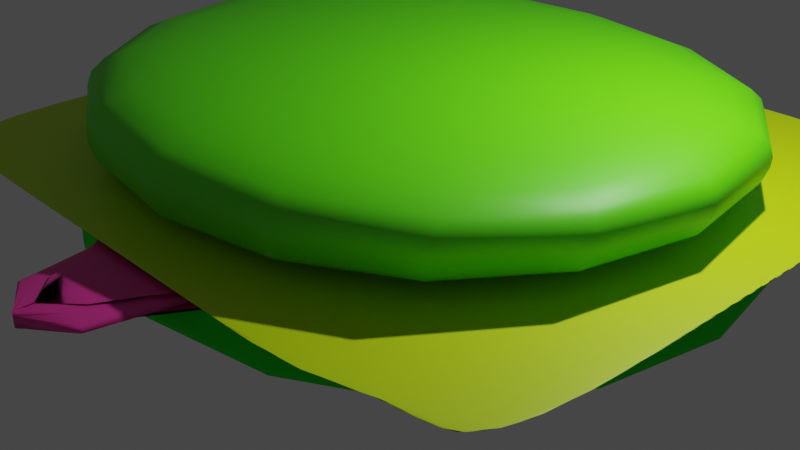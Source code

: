 # Source: hamburger.blend  (saved by Blender 3.5.10; exported with 4.5.12 LTS)
import bpy
from mathutils import Matrix  # noqa: F401  (used for matrix-valued properties, if any)

bpy.ops.wm.read_factory_settings(use_empty=True)
scene = bpy.context.scene
scene.name = 'Scene'

# ---- collections
col_collection = bpy.data.collections.new('Collection'); scene.collection.children.link(col_collection)

# ---- materials (node trees are filled in below, after node groups)
mat_bunmat = bpy.data.materials.new('bunmat')
mat_bunmat.alpha_threshold = 0.0
mat_bunmat.use_transparent_shadow = False
mat_bunmat.roughness = 0.5
mat_bunmat.line_color = (0.0, 0.0, 0.0, 1.0)
mat_meat = bpy.data.materials.new('meat')
mat_meat.use_transparent_shadow = False
mat_ches = bpy.data.materials.new('ches')
mat_ches.use_transparent_shadow = False
mat_material_003 = bpy.data.materials.new('Material.003')
mat_material_003.use_transparent_shadow = False

# ---- material node trees
mat_bunmat.use_nodes = True; mat_bunmat.node_tree.nodes.clear()
_N = mat_bunmat.node_tree.nodes; _L = mat_bunmat.node_tree.links
n0 = _N.new('ShaderNodeOutputMaterial'); n0.name = 'Material Output'; n0.location = (300, 300)
n1 = _N.new('ShaderNodeBsdfPrincipled'); n1.name = 'Principled BSDF'; n1.location = (10, 300)
n1.distribution = 'GGX'
n1.subsurface_method = 'RANDOM_WALK_SKIN'
n1.inputs[0].default_value = (0.0, 0.8, 0.001561, 1.0)
n1.inputs[2].default_value = 1.0
n1.inputs[3].default_value = 1.45
n1.inputs[27].default_value = (0.0, 0.0, 0.0, 1.0)
n1.inputs[28].default_value = 1.0
_L.new(n1.outputs[0], n0.inputs[0])
n0.is_active_output = True
mat_meat.use_nodes = True; mat_meat.node_tree.nodes.clear()
_N = mat_meat.node_tree.nodes; _L = mat_meat.node_tree.links
n0 = _N.new('ShaderNodeBsdfPrincipled'); n0.name = 'Principled BSDF'; n0.location = (10, 300)
n0.distribution = 'GGX'
n0.subsurface_method = 'RANDOM_WALK_SKIN'
n0.inputs[0].default_value = (0.8, 0.04414, 0.358, 1.0)
n0.inputs[3].default_value = 1.45
n0.inputs[27].default_value = (0.0, 0.0, 0.0, 1.0)
n0.inputs[28].default_value = 1.0
n1 = _N.new('ShaderNodeOutputMaterial'); n1.name = 'Material Output'; n1.location = (300, 300)
_L.new(n0.outputs[0], n1.inputs[0])
n1.is_active_output = True
mat_ches.use_nodes = True; mat_ches.node_tree.nodes.clear()
_N = mat_ches.node_tree.nodes; _L = mat_ches.node_tree.links
n0 = _N.new('ShaderNodeBsdfPrincipled'); n0.name = 'Principled BSDF'; n0.location = (10, 300)
n0.distribution = 'GGX'
n0.subsurface_method = 'RANDOM_WALK_SKIN'
n0.inputs[0].default_value = (0.5518, 0.8, 0.0, 1.0)
n0.inputs[3].default_value = 1.45
n0.inputs[27].default_value = (0.0, 0.0, 0.0, 1.0)
n0.inputs[28].default_value = 1.0
n1 = _N.new('ShaderNodeOutputMaterial'); n1.name = 'Material Output'; n1.location = (300, 300)
_L.new(n0.outputs[0], n1.inputs[0])
n1.is_active_output = True
mat_material_003.use_nodes = True; mat_material_003.node_tree.nodes.clear()
_N = mat_material_003.node_tree.nodes; _L = mat_material_003.node_tree.links
n0 = _N.new('ShaderNodeBsdfPrincipled'); n0.name = 'Principled BSDF'; n0.location = (10, 300)
n0.distribution = 'GGX'
n0.subsurface_method = 'RANDOM_WALK_SKIN'
n0.inputs[0].default_value = (0.1115, 0.8, 0.0, 1.0)
n0.inputs[3].default_value = 1.45
n0.inputs[27].default_value = (0.0, 0.0, 0.0, 1.0)
n0.inputs[28].default_value = 1.0
n1 = _N.new('ShaderNodeOutputMaterial'); n1.name = 'Material Output'; n1.location = (300, 300)
_L.new(n0.outputs[0], n1.inputs[0])
n1.is_active_output = True

# ---- world
world_world = bpy.data.worlds.new('World'); scene.world = world_world
world_world.use_nodes = True; world_world.node_tree.nodes.clear()
_N = world_world.node_tree.nodes; _L = world_world.node_tree.links
n0 = _N.new('ShaderNodeOutputWorld'); n0.name = 'World Output'; n0.location = (300, 300)
n1 = _N.new('ShaderNodeBackground'); n1.name = 'Background'; n1.location = (10, 300)
n1.inputs[0].default_value = (0.05088, 0.05088, 0.05088, 1.0)
_L.new(n1.outputs[0], n0.inputs[0])
n0.is_active_output = True
world_world.color = (0.05088, 0.05088, 0.05088)
world_world.use_sun_shadow = False
world_world.sun_shadow_jitter_overblur = 0.0

# ---- cameras
cam_camera = bpy.data.cameras.new('Camera')
cam_camera.clip_end = 100.0
cam_camera.ortho_scale = 7.314

# ---- lights
light_light = bpy.data.lights.new('Light', 'POINT')
light_light.transmission_factor = 0.0
light_light.energy = 1000.0
light_light.shadow_soft_size = 0.1
light_light.shadow_maximum_resolution = 0.006
light_light.use_absolute_resolution = True

# ---- meshes
me_cube = bpy.data.meshes.new('Cube')
me_cube.from_pydata([(1.0, 1.0, 0.4913), (1.0, 1.0, -0.1305), (1.0, -1.0, 0.4913), (1.0, -1.0, -0.1305), (-1.0, 1.0, 0.4913), (-1.0, 1.0, -0.1305), (-1.0, -1.0, 0.4913), (-1.0, -1.0, -0.1305), (1.0, 1.0, 0.4294), (-1.0, -1.0, 0.4294), (1.0, -1.0, 0.4294), (-1.0, 1.0, 0.4294), (1.0, 1.0, 0.08613), (1.0, -1.0, 0.08613), (-1.0, 1.0, 0.08613), (-1.0, -1.0, 0.08613)], [], [(0, 4, 6, 2), (10, 2, 6, 9), (9, 6, 4, 11), (5, 1, 3, 7), (8, 0, 2, 10), (11, 4, 0, 8), (14, 11, 8, 12), (12, 8, 10, 13), (15, 9, 11, 14), (13, 10, 9, 15), (3, 13, 15, 7), (7, 15, 14, 5), (1, 12, 13, 3), (5, 14, 12, 1)])
me_cube.polygons.foreach_set('use_smooth', [True] * 14)
_uv = me_cube.uv_layers.new(name='UVMap')
_uv.uv.foreach_set('vector', [0.625, 0.5, 0.875, 0.5, 0.875, 0.75, 0.625, 0.75, 0.6001, 0.75, 0.625, 0.75, 0.625, 1.0, 0.6001, 1.0, 0.6001, 0.0, 0.625, 0.0, 0.625, 0.25, 0.6001, 0.25, 0.125, 0.5, 0.375, 0.5, 0.375, 0.75, 0.125, 0.75, 0.6001, 0.5, 0.625, 0.5, 0.625, 0.75, 0.6001, 0.75, 0.6001, 0.25, 0.625, 0.25, 0.625, 0.5, 0.6001, 0.5, 0.4991, 0.25, 0.6001, 0.25, 0.6001, 0.5, 0.4991, 0.5, 0.4991, 0.5, 0.6001, 0.5, 0.6001, 0.75, 0.4991, 0.75, 0.4991, 0.0, 0.6001, 0.0, 0.6001, 0.25, 0.4991, 0.25, 0.4991, 0.75, 0.6001, 0.75, 0.6001, 1.0, 0.4991, 1.0, 0.375, 0.75, 0.4991, 0.75, 0.4991, 1.0, 0.375, 1.0, 0.375, 0.0, 0.4991, 0.0, 0.4991, 0.25, 0.375, 0.25, 0.375, 0.5, 0.4991, 0.5, 0.4991, 0.75, 0.375, 0.75, 0.375, 0.25, 0.4991, 0.25, 0.4991, 0.5, 0.375, 0.5])
me_cube.materials.append(mat_bunmat)
me_cube.use_mirror_vertex_groups = False
me_cube.update()
me_cube_001 = bpy.data.meshes.new('Cube.001')
me_cube_001.from_pydata([(1.0, 1.0, 0.4913), (1.0, 1.0, -0.1305), (1.0, -1.0, 0.4913), (1.0, -1.0, -0.1305), (-1.0, 1.0, 0.4913), (-1.0, 1.0, -0.1305), (-1.0, -1.0, 0.4913), (-1.0, -1.0, -0.1305), (1.0, 1.0, -0.3674), (0.7745, -1.0, 0.8679), (-0.7745, -1.0, 0.7351), (-1.0, 1.0, -0.5351), (1.0, 1.0, 0.9473), (-0.7745, -1.0, -0.3054), (-1.0, 1.0, 0.9473), (0.7745, -1.0, -0.3054)], [], [(0, 4, 6, 2), (10, 2, 6, 9), (9, 6, 4, 11), (5, 1, 3, 7), (8, 0, 2, 10), (11, 4, 0, 8), (14, 11, 8, 12), (12, 8, 10, 13), (15, 9, 11, 14), (13, 10, 9, 15), (3, 13, 15, 7), (7, 15, 14, 5), (1, 12, 13, 3), (5, 14, 12, 1)])
me_cube_001.polygons.foreach_set('use_smooth', [True] * 14)
_uv = me_cube_001.uv_layers.new(name='UVMap')
_uv.uv.foreach_set('vector', [0.625, 0.5, 0.875, 0.5, 0.875, 0.75, 0.625, 0.75, 0.6001, 0.75, 0.625, 0.75, 0.625, 1.0, 0.6001, 1.0, 0.6001, 0.0, 0.625, 0.0, 0.625, 0.25, 0.6001, 0.25, 0.125, 0.5, 0.375, 0.5, 0.375, 0.75, 0.125, 0.75, 0.6001, 0.5, 0.625, 0.5, 0.625, 0.75, 0.6001, 0.75, 0.6001, 0.25, 0.625, 0.25, 0.625, 0.5, 0.6001, 0.5, 0.4991, 0.25, 0.6001, 0.25, 0.6001, 0.5, 0.4991, 0.5, 0.4991, 0.5, 0.6001, 0.5, 0.6001, 0.75, 0.4991, 0.75, 0.4991, 0.0, 0.6001, 0.0, 0.6001, 0.25, 0.4991, 0.25, 0.4991, 0.75, 0.6001, 0.75, 0.6001, 1.0, 0.4991, 1.0, 0.375, 0.75, 0.4991, 0.75, 0.4991, 1.0, 0.375, 1.0, 0.375, 0.0, 0.4991, 0.0, 0.4991, 0.25, 0.375, 0.25, 0.375, 0.5, 0.4991, 0.5, 0.4991, 0.75, 0.375, 0.75, 0.375, 0.25, 0.4991, 0.25, 0.4991, 0.5, 0.375, 0.5])
me_cube_001.materials.append(mat_meat)
me_cube_001.use_mirror_vertex_groups = False
me_cube_001.update()
me_cube_002 = bpy.data.meshes.new('Cube.002')
me_cube_002.from_pydata([(0.9489, 0.8621, -0.3891), (0.9522, 0.8711, -0.8435), (0.8103, -0.8134, -0.651), (0.8357, -0.8628, -0.8734), (-0.8769, 0.8328, -1.511), (-0.8737, 0.8257, -1.55), (-0.7249, -0.7767, -2.047), (-0.8155, -0.8121, -1.782), (0.949, 0.8623, -0.45), (-0.7383, -0.7816, -2.012), (0.8125, -0.8178, -0.6693), (-0.8653, 0.8058, -1.652), (0.9506, 0.8667, -0.7264), (0.826, -0.8447, -0.7862), (-0.8717, 0.821, -1.575), (-0.7936, -0.803, -1.853), (0.0, -1.0, 0.4913), (1.0, 0.0, 0.4913), (-1.0, 0.0, 0.4913), (0.0, 1.0, 0.4913), (0.0, 0.0, 0.4913), (-0.09091, -1.0, 0.4913), (-0.1818, -1.0, 0.4913), (-0.2727, -1.0, 0.4913), (-0.3636, -1.0, 0.4913), (-0.4545, -1.0, 0.4913), (-0.5455, -1.0, 0.4913), (-0.6364, -1.0, 0.4913), (-0.7273, -1.0, 0.4913), (-0.8182, -1.0, 0.4633), (-0.9091, -0.981, -0.2836), (1.0, -0.09091, 0.4913), (1.0, -0.1818, 0.4913), (1.0, -0.2727, 0.4913), (1.0, -0.3636, 0.4913), (1.0, -0.4545, 0.4913), (1.0, -0.5455, 0.4913), (1.0, -0.6364, 0.4913), (1.0, -0.7273, 0.4913), (0.9979, -0.8182, 0.4571), (0.9477, -0.9034, 0.09831), (-1.0, 0.09091, 0.4913), (-1.0, 0.1818, 0.4913), (-1.0, 0.2727, 0.4913), (-1.0, 0.3636, 0.4913), (-1.0, 0.4545, 0.4913), (-1.0, 0.5455, 0.4913), (-1.0, 0.6364, 0.4913), (-1.0, 0.7273, 0.4913), (-1.0, 0.8182, 0.4291), (-0.9792, 0.9033, -0.2238), (0.09091, 1.0, 0.4913), (0.1818, 1.0, 0.4913), (0.2727, 1.0, 0.4913), (0.3636, 1.0, 0.4913), (0.4545, 1.0, 0.4913), (0.5455, 1.0, 0.4913), (0.6364, 1.0, 0.4913), (0.7273, 1.0, 0.4913), (0.8181, 0.9821, 0.4192), (0.882, 0.9081, -0.309), (0.8638, -0.9237, 0.1426), (0.8179, -0.922, 0.4787), (0.7273, -0.9608, 0.4913), (0.6364, -0.999, 0.4913), (0.5455, -1.0, 0.4913), (0.4545, -1.0, 0.4913), (0.3636, -1.0, 0.4913), (0.2727, -1.0, 0.4913), (0.1818, -1.0, 0.4913), (0.09091, -1.0, 0.4913), (0.9672, 0.8234, -0.09473), (0.9958, 0.8111, 0.1297), (1.0, 0.7273, 0.2411), (1.0, 0.6364, 0.4913), (1.0, 0.5455, 0.4913), (1.0, 0.4545, 0.4913), (1.0, 0.3636, 0.4913), (1.0, 0.2727, 0.4913), (1.0, 0.1818, 0.4913), (1.0, 0.09091, 0.4913), (-0.977, -0.8837, -0.3821), (-0.9878, -0.8182, 0.4152), (-0.9912, -0.7273, 0.4913), (-1.0, -0.6364, 0.4913), (-1.0, -0.5455, 0.4913), (-1.0, -0.4545, 0.4913), (-1.0, -0.3636, 0.4913), (-1.0, -0.2727, 0.4913), (-1.0, -0.1818, 0.4913), (-1.0, -0.09091, 0.4913), (-0.8925, 0.9492, -0.1432), (-0.8182, 0.9825, 0.4685), (-0.7273, 0.9996, 0.4913), (-0.6364, 1.0, 0.4913), (-0.5455, 1.0, 0.4913), (-0.4545, 1.0, 0.4913), (-0.3636, 1.0, 0.4913), (-0.2727, 1.0, 0.4913), (-0.1818, 1.0, 0.4913), (-0.09091, 1.0, 0.4913), (0.0, -0.09091, 0.4913), (0.0, -0.1818, 0.4913), (0.0, -0.2727, 0.4913), (0.0, -0.3636, 0.4913), (0.0, -0.4545, 0.4913), (0.0, -0.5455, 0.4913), (0.0, -0.6364, 0.4913), (0.0, -0.7273, 0.4913), (0.0, -0.8182, 0.4913), (0.0, -0.9091, 0.4913), (0.0, 0.9091, 0.4913), (0.0, 0.8182, 0.4913), (0.0, 0.7273, 0.4913), (0.0, 0.6364, 0.4913), (0.0, 0.5455, 0.4913), (0.0, 0.4545, 0.4913), (0.0, 0.3636, 0.4913), (0.0, 0.2727, 0.4913), (0.0, 0.1818, 0.4913), (0.0, 0.09091, 0.4913), (0.09091, 0.0, 0.4913), (0.1818, 0.0, 0.4913), (0.2727, 0.0, 0.4913), (0.3636, 0.0, 0.4913), (0.4545, 0.0, 0.4913), (0.5455, 0.0, 0.4913), (0.6364, 0.0, 0.4913), (0.7273, 0.0, 0.4913), (0.8182, 0.0, 0.4913), (0.9091, 0.0, 0.4913), (-0.9091, 0.0, 0.4913), (-0.8182, 0.0, 0.4913), (-0.7273, 0.0, 0.4913), (-0.6364, 0.0, 0.4913), (-0.5455, 0.0, 0.4913), (-0.4545, 0.0, 0.4913), (-0.3636, 0.0, 0.4913), (-0.2727, 0.0, 0.4913), (-0.1818, 0.0, 0.4913), (-0.09091, 0.0, 0.4913), (-0.09091, 0.9091, 0.4913), (-0.09091, 0.8182, 0.4913), (-0.09091, 0.7273, 0.4913), (-0.09091, 0.6364, 0.4913), (-0.09091, 0.5455, 0.4913), (-0.09091, 0.4545, 0.4913), (-0.09091, 0.3636, 0.4913), (-0.09091, 0.2727, 0.4913), (-0.09091, 0.1818, 0.4913), (-0.09091, 0.09091, 0.4913), (-0.1818, 0.9091, 0.4913), (-0.1818, 0.8182, 0.4913), (-0.1818, 0.7273, 0.4913), (-0.1818, 0.6364, 0.4913), (-0.1818, 0.5455, 0.4913), (-0.1818, 0.4545, 0.4913), (-0.1818, 0.3636, 0.4913), (-0.1818, 0.2727, 0.4913), (-0.1818, 0.1818, 0.4913), (-0.1818, 0.09091, 0.4913), (-0.2727, 0.9091, 0.4913), (-0.2727, 0.8182, 0.4913), (-0.2727, 0.7273, 0.4913), (-0.2727, 0.6364, 0.4913), (-0.2727, 0.5455, 0.4913), (-0.2727, 0.4545, 0.4913), (-0.2727, 0.3636, 0.4913), (-0.2727, 0.2727, 0.4913), (-0.2727, 0.1818, 0.4913), (-0.2727, 0.09091, 0.4913), (-0.3636, 0.9091, 0.4913), (-0.3636, 0.8182, 0.4913), (-0.3636, 0.7273, 0.4913), (-0.3636, 0.6364, 0.4913), (-0.3636, 0.5455, 0.4913), (-0.3636, 0.4545, 0.4913), (-0.3636, 0.3636, 0.4913), (-0.3636, 0.2727, 0.4913), (-0.3636, 0.1818, 0.4913), (-0.3636, 0.09091, 0.4913), (-0.4545, 0.9091, 0.4913), (-0.4545, 0.8182, 0.4913), (-0.4545, 0.7273, 0.4913), (-0.4545, 0.6364, 0.4913), (-0.4545, 0.5455, 0.4913), (-0.4545, 0.4545, 0.4913), (-0.4545, 0.3636, 0.4913), (-0.4545, 0.2727, 0.4913), (-0.4545, 0.1818, 0.4913), (-0.4545, 0.09091, 0.4913), (-0.5455, 0.9091, 0.4913), (-0.5455, 0.8182, 0.4913), (-0.5455, 0.7273, 0.4913), (-0.5455, 0.6364, 0.4913), (-0.5455, 0.5455, 0.4913), (-0.5455, 0.4545, 0.4913), (-0.5455, 0.3636, 0.4913), (-0.5455, 0.2727, 0.4913), (-0.5455, 0.1818, 0.4913), (-0.5455, 0.09091, 0.4913), (-0.6364, 0.9091, 0.4913), (-0.6364, 0.8182, 0.4913), (-0.6364, 0.7273, 0.4913), (-0.6364, 0.6364, 0.4913), (-0.6364, 0.5455, 0.4913), (-0.6364, 0.4545, 0.4913), (-0.6364, 0.3636, 0.4913), (-0.6364, 0.2727, 0.4913), (-0.6364, 0.1818, 0.4913), (-0.6364, 0.09091, 0.4913), (-0.7273, 0.9091, 0.4913), (-0.7273, 0.8182, 0.4913), (-0.7273, 0.7273, 0.4913), (-0.7273, 0.6364, 0.4913), (-0.7273, 0.5455, 0.4913), (-0.7273, 0.4545, 0.4913), (-0.7273, 0.3636, 0.4913), (-0.7273, 0.2727, 0.4913), (-0.7273, 0.1818, 0.4913), (-0.7273, 0.09091, 0.4913), (-0.8182, 0.9027, 0.4909), (-0.8182, 0.8182, 0.4913), (-0.8182, 0.7273, 0.4913), (-0.8182, 0.6364, 0.4913), (-0.8182, 0.5455, 0.4913), (-0.8182, 0.4545, 0.4913), (-0.8182, 0.3636, 0.4913), (-0.8182, 0.2727, 0.4913), (-0.8182, 0.1818, 0.4913), (-0.8182, 0.09091, 0.4913), (-0.9053, 0.8949, 0.174), (-0.9091, 0.8182, 0.4839), (-0.9091, 0.7273, 0.4913), (-0.9091, 0.6364, 0.4913), (-0.9091, 0.5455, 0.4913), (-0.9091, 0.4545, 0.4913), (-0.9091, 0.3636, 0.4913), (-0.9091, 0.2727, 0.4913), (-0.9091, 0.1818, 0.4913), (-0.9091, 0.09091, 0.4913), (0.8929, 0.8475, 0.003505), (0.9087, 0.8117, 0.2025), (0.9091, 0.7273, 0.2205), (0.9091, 0.6364, 0.4913), (0.9091, 0.5455, 0.4913), (0.9091, 0.4545, 0.4913), (0.9091, 0.3636, 0.4913), (0.9091, 0.2727, 0.4913), (0.9091, 0.1818, 0.4913), (0.9091, 0.09091, 0.4913), (0.8182, 0.8992, 0.2429), (0.8182, 0.8182, 0.2538), (0.8182, 0.7273, 0.4867), (0.8182, 0.6364, 0.4913), (0.8182, 0.5455, 0.4913), (0.8182, 0.4545, 0.4913), (0.8182, 0.3636, 0.4913), (0.8182, 0.2727, 0.4913), (0.8182, 0.1818, 0.4913), (0.8182, 0.09091, 0.4913), (0.7273, 0.9091, 0.4913), (0.7273, 0.8182, 0.4913), (0.7273, 0.7273, 0.4913), (0.7273, 0.6364, 0.4913), (0.7273, 0.5455, 0.4913), (0.7273, 0.4545, 0.4913), (0.7273, 0.3636, 0.4913), (0.7273, 0.2727, 0.4913), (0.7273, 0.1818, 0.4913), (0.7273, 0.09091, 0.4913), (0.6364, 0.9091, 0.4913), (0.6364, 0.8182, 0.4913), (0.6364, 0.7273, 0.4913), (0.6364, 0.6364, 0.4913), (0.6364, 0.5455, 0.4913), (0.6364, 0.4545, 0.4913), (0.6364, 0.3636, 0.4913), (0.6364, 0.2727, 0.4913), (0.6364, 0.1818, 0.4913), (0.6364, 0.09091, 0.4913), (0.5455, 0.9091, 0.4913), (0.5455, 0.8182, 0.4913), (0.5455, 0.7273, 0.4913), (0.5455, 0.6364, 0.4913), (0.5455, 0.5455, 0.4913), (0.5455, 0.4545, 0.4913), (0.5455, 0.3636, 0.4913), (0.5455, 0.2727, 0.4913), (0.5455, 0.1818, 0.4913), (0.5455, 0.09091, 0.4913), (0.4545, 0.9091, 0.4913), (0.4545, 0.8182, 0.4913), (0.4545, 0.7273, 0.4913), (0.4545, 0.6364, 0.4913), (0.4545, 0.5455, 0.4913), (0.4545, 0.4545, 0.4913), (0.4545, 0.3636, 0.4913), (0.4545, 0.2727, 0.4913), (0.4545, 0.1818, 0.4913), (0.4545, 0.09091, 0.4913), (0.3636, 0.9091, 0.4913), (0.3636, 0.8182, 0.4913), (0.3636, 0.7273, 0.4913), (0.3636, 0.6364, 0.4913), (0.3636, 0.5455, 0.4913), (0.3636, 0.4545, 0.4913), (0.3636, 0.3636, 0.4913), (0.3636, 0.2727, 0.4913), (0.3636, 0.1818, 0.4913), (0.3636, 0.09091, 0.4913), (0.2727, 0.9091, 0.4913), (0.2727, 0.8182, 0.4913), (0.2727, 0.7273, 0.4913), (0.2727, 0.6364, 0.4913), (0.2727, 0.5455, 0.4913), (0.2727, 0.4545, 0.4913), (0.2727, 0.3636, 0.4913), (0.2727, 0.2727, 0.4913), (0.2727, 0.1818, 0.4913), (0.2727, 0.09091, 0.4913), (0.1818, 0.9091, 0.4913), (0.1818, 0.8182, 0.4913), (0.1818, 0.7273, 0.4913), (0.1818, 0.6364, 0.4913), (0.1818, 0.5455, 0.4913), (0.1818, 0.4545, 0.4913), (0.1818, 0.3636, 0.4913), (0.1818, 0.2727, 0.4913), (0.1818, 0.1818, 0.4913), (0.1818, 0.09091, 0.4913), (0.09091, 0.9091, 0.4913), (0.09091, 0.8182, 0.4913), (0.09091, 0.7273, 0.4913), (0.09091, 0.6364, 0.4913), (0.09091, 0.5455, 0.4913), (0.09091, 0.4545, 0.4913), (0.09091, 0.3636, 0.4913), (0.09091, 0.2727, 0.4913), (0.09091, 0.1818, 0.4913), (0.09091, 0.09091, 0.4913), (0.9091, -0.09091, 0.4913), (0.9091, -0.1818, 0.4913), (0.9091, -0.2727, 0.4913), (0.9091, -0.3636, 0.4913), (0.9091, -0.4545, 0.4913), (0.9091, -0.5455, 0.4913), (0.9091, -0.6364, 0.4913), (0.9091, -0.7273, 0.4913), (0.9091, -0.8182, 0.4872), (0.8896, -0.8854, 0.3169), (0.8182, -0.09091, 0.4913), (0.8182, -0.1818, 0.4913), (0.8182, -0.2727, 0.4913), (0.8182, -0.3636, 0.4913), (0.8182, -0.4545, 0.4913), (0.8182, -0.5455, 0.4913), (0.8182, -0.6364, 0.4913), (0.8182, -0.7273, 0.4913), (0.8182, -0.8163, 0.4913), (0.8182, -0.8707, 0.4911), (0.7273, -0.09091, 0.4913), (0.7273, -0.1818, 0.4913), (0.7273, -0.2727, 0.4913), (0.7273, -0.3636, 0.4913), (0.7273, -0.4545, 0.4913), (0.7273, -0.5455, 0.4913), (0.7273, -0.6364, 0.4913), (0.7273, -0.7273, 0.4913), (0.7273, -0.8182, 0.4913), (0.7273, -0.8902, 0.4913), (0.6364, -0.09091, 0.4913), (0.6364, -0.1818, 0.4913), (0.6364, -0.2727, 0.4913), (0.6364, -0.3636, 0.4913), (0.6364, -0.4545, 0.4913), (0.6364, -0.5455, 0.4913), (0.6364, -0.6364, 0.4913), (0.6364, -0.7273, 0.4913), (0.6364, -0.8182, 0.4913), (0.6364, -0.9091, 0.4913), (0.5455, -0.09091, 0.4913), (0.5455, -0.1818, 0.4913), (0.5455, -0.2727, 0.4913), (0.5455, -0.3636, 0.4913), (0.5455, -0.4545, 0.4913), (0.5455, -0.5455, 0.4913), (0.5455, -0.6364, 0.4913), (0.5455, -0.7273, 0.4913), (0.5455, -0.8182, 0.4913), (0.5455, -0.9091, 0.4913), (0.4545, -0.09091, 0.4913), (0.4545, -0.1818, 0.4913), (0.4545, -0.2727, 0.4913), (0.4545, -0.3636, 0.4913), (0.4545, -0.4545, 0.4913), (0.4545, -0.5455, 0.4913), (0.4545, -0.6364, 0.4913), (0.4545, -0.7273, 0.4913), (0.4545, -0.8182, 0.4913), (0.4545, -0.9091, 0.4913), (0.3636, -0.09091, 0.4913), (0.3636, -0.1818, 0.4913), (0.3636, -0.2727, 0.4913), (0.3636, -0.3636, 0.4913), (0.3636, -0.4545, 0.4913), (0.3636, -0.5455, 0.4913), (0.3636, -0.6364, 0.4913), (0.3636, -0.7273, 0.4913), (0.3636, -0.8182, 0.4913), (0.3636, -0.9091, 0.4913), (0.2727, -0.09091, 0.4913), (0.2727, -0.1818, 0.4913), (0.2727, -0.2727, 0.4913), (0.2727, -0.3636, 0.4913), (0.2727, -0.4545, 0.4913), (0.2727, -0.5455, 0.4913), (0.2727, -0.6364, 0.4913), (0.2727, -0.7273, 0.4913), (0.2727, -0.8182, 0.4913), (0.2727, -0.9091, 0.4913), (0.1818, -0.09091, 0.4913), (0.1818, -0.1818, 0.4913), (0.1818, -0.2727, 0.4913), (0.1818, -0.3636, 0.4913), (0.1818, -0.4545, 0.4913), (0.1818, -0.5455, 0.4913), (0.1818, -0.6364, 0.4913), (0.1818, -0.7273, 0.4913), (0.1818, -0.8182, 0.4913), (0.1818, -0.9091, 0.4913), (0.09091, -0.09091, 0.4913), (0.09091, -0.1818, 0.4913), (0.09091, -0.2727, 0.4913), (0.09091, -0.3636, 0.4913), (0.09091, -0.4545, 0.4913), (0.09091, -0.5455, 0.4913), (0.09091, -0.6364, 0.4913), (0.09091, -0.7273, 0.4913), (0.09091, -0.8182, 0.4913), (0.09091, -0.9091, 0.4913), (-0.09091, -0.09091, 0.4913), (-0.09091, -0.1818, 0.4913), (-0.09091, -0.2727, 0.4913), (-0.09091, -0.3636, 0.4913), (-0.09091, -0.4545, 0.4913), (-0.09091, -0.5455, 0.4913), (-0.09091, -0.6364, 0.4913), (-0.09091, -0.7273, 0.4913), (-0.09091, -0.8182, 0.4913), (-0.09091, -0.9091, 0.4913), (-0.1818, -0.09091, 0.4913), (-0.1818, -0.1818, 0.4913), (-0.1818, -0.2727, 0.4913), (-0.1818, -0.3636, 0.4913), (-0.1818, -0.4545, 0.4913), (-0.1818, -0.5455, 0.4913), (-0.1818, -0.6364, 0.4913), (-0.1818, -0.7273, 0.4913), (-0.1818, -0.8182, 0.4913), (-0.1818, -0.9091, 0.4913), (-0.2727, -0.09091, 0.4913), (-0.2727, -0.1818, 0.4913), (-0.2727, -0.2727, 0.4913), (-0.2727, -0.3636, 0.4913), (-0.2727, -0.4545, 0.4913), (-0.2727, -0.5455, 0.4913), (-0.2727, -0.6364, 0.4913), (-0.2727, -0.7273, 0.4913), (-0.2727, -0.8182, 0.4913), (-0.2727, -0.9091, 0.4913), (-0.3636, -0.09091, 0.4913), (-0.3636, -0.1818, 0.4913), (-0.3636, -0.2727, 0.4913), (-0.3636, -0.3636, 0.4913), (-0.3636, -0.4545, 0.4913), (-0.3636, -0.5455, 0.4913), (-0.3636, -0.6364, 0.4913), (-0.3636, -0.7273, 0.4913), (-0.3636, -0.8182, 0.4913), (-0.3636, -0.9091, 0.4913), (-0.4545, -0.09091, 0.4913), (-0.4545, -0.1818, 0.4913), (-0.4545, -0.2727, 0.4913), (-0.4545, -0.3636, 0.4913), (-0.4545, -0.4545, 0.4913), (-0.4545, -0.5455, 0.4913), (-0.4545, -0.6364, 0.4913), (-0.4545, -0.7273, 0.4913), (-0.4545, -0.8182, 0.4913), (-0.4545, -0.9091, 0.4913), (-0.5455, -0.09091, 0.4913), (-0.5455, -0.1818, 0.4913), (-0.5455, -0.2727, 0.4913), (-0.5455, -0.3636, 0.4913), (-0.5455, -0.4545, 0.4913), (-0.5455, -0.5455, 0.4913), (-0.5455, -0.6364, 0.4913), (-0.5455, -0.7273, 0.4913), (-0.5455, -0.8182, 0.4913), (-0.5455, -0.9091, 0.4913), (-0.6364, -0.09091, 0.4913), (-0.6364, -0.1818, 0.4913), (-0.6364, -0.2727, 0.4913), (-0.6364, -0.3636, 0.4913), (-0.6364, -0.4545, 0.4913), (-0.6364, -0.5455, 0.4913), (-0.6364, -0.6364, 0.4913), (-0.6364, -0.7273, 0.4913), (-0.6364, -0.8182, 0.4913), (-0.6364, -0.9091, 0.4913), (-0.7273, -0.09091, 0.4913), (-0.7273, -0.1818, 0.4913), (-0.7273, -0.2727, 0.4913), (-0.7273, -0.3636, 0.4913), (-0.7273, -0.4545, 0.4913), (-0.7273, -0.5455, 0.4913), (-0.7273, -0.6364, 0.4913), (-0.7273, -0.7273, 0.4913), (-0.7273, -0.8182, 0.4913), (-0.7273, -0.9091, 0.4913), (-0.8182, -0.09091, 0.4913), (-0.8182, -0.1818, 0.4913), (-0.8182, -0.2727, 0.4913), (-0.8182, -0.3636, 0.4913), (-0.8182, -0.4545, 0.4913), (-0.8182, -0.5455, 0.4913), (-0.8182, -0.6364, 0.4913), (-0.8182, -0.7273, 0.4913), (-0.8182, -0.8182, 0.4913), (-0.8182, -0.9091, 0.4908), (-0.9091, -0.09091, 0.4913), (-0.9091, -0.1818, 0.4913), (-0.9091, -0.2727, 0.4913), (-0.9091, -0.3636, 0.4913), (-0.9091, -0.4545, 0.4913), (-0.9091, -0.5455, 0.4913), (-0.9091, -0.6364, 0.4913), (-0.9079, -0.7273, 0.4913), (-0.9075, -0.8182, 0.4822), (-0.9091, -0.9071, 0.1037)], [], [(540, 81, 6, 30), (10, 2, 61, 62, 63, 64, 65, 66, 67, 68, 69, 70, 16, 21, 22, 23, 24, 25, 26, 27, 28, 29, 30, 6, 9), (9, 6, 81, 82, 83, 84, 85, 86, 87, 88, 89, 90, 18, 41, 42, 43, 44, 45, 46, 47, 48, 49, 50, 4, 11), (5, 1, 3, 7), (8, 0, 71, 72, 73, 74, 75, 76, 77, 78, 79, 80, 17, 31, 32, 33, 34, 35, 36, 37, 38, 39, 40, 2, 10), (11, 4, 91, 92, 93, 94, 95, 96, 97, 98, 99, 100, 19, 51, 52, 53, 54, 55, 56, 57, 58, 59, 60, 0, 8), (14, 11, 8, 12), (12, 8, 10, 13), (15, 9, 11, 14), (13, 10, 9, 15), (3, 13, 15, 7), (7, 15, 14, 5), (1, 12, 13, 3), (5, 14, 12, 1), (440, 110, 16, 70), (340, 120, 20, 121), (240, 41, 18, 131), (120, 150, 140, 20), (150, 160, 139, 140), (160, 170, 138, 139), (170, 180, 137, 138), (180, 190, 136, 137), (190, 200, 135, 136), (200, 210, 134, 135), (210, 220, 133, 134), (220, 230, 132, 133), (230, 240, 131, 132), (19, 100, 141, 111), (111, 141, 142, 112), (112, 142, 143, 113), (113, 143, 144, 114), (114, 144, 145, 115), (115, 145, 146, 116), (116, 146, 147, 117), (117, 147, 148, 118), (118, 148, 149, 119), (119, 149, 150, 120), (100, 99, 151, 141), (141, 151, 152, 142), (142, 152, 153, 143), (143, 153, 154, 144), (144, 154, 155, 145), (145, 155, 156, 146), (146, 156, 157, 147), (147, 157, 158, 148), (148, 158, 159, 149), (149, 159, 160, 150), (99, 98, 161, 151), (151, 161, 162, 152), (152, 162, 163, 153), (153, 163, 164, 154), (154, 164, 165, 155), (155, 165, 166, 156), (156, 166, 167, 157), (157, 167, 168, 158), (158, 168, 169, 159), (159, 169, 170, 160), (98, 97, 171, 161), (161, 171, 172, 162), (162, 172, 173, 163), (163, 173, 174, 164), (164, 174, 175, 165), (165, 175, 176, 166), (166, 176, 177, 167), (167, 177, 178, 168), (168, 178, 179, 169), (169, 179, 180, 170), (97, 96, 181, 171), (171, 181, 182, 172), (172, 182, 183, 173), (173, 183, 184, 174), (174, 184, 185, 175), (175, 185, 186, 176), (176, 186, 187, 177), (177, 187, 188, 178), (178, 188, 189, 179), (179, 189, 190, 180), (96, 95, 191, 181), (181, 191, 192, 182), (182, 192, 193, 183), (183, 193, 194, 184), (184, 194, 195, 185), (185, 195, 196, 186), (186, 196, 197, 187), (187, 197, 198, 188), (188, 198, 199, 189), (189, 199, 200, 190), (95, 94, 201, 191), (191, 201, 202, 192), (192, 202, 203, 193), (193, 203, 204, 194), (194, 204, 205, 195), (195, 205, 206, 196), (196, 206, 207, 197), (197, 207, 208, 198), (198, 208, 209, 199), (199, 209, 210, 200), (94, 93, 211, 201), (201, 211, 212, 202), (202, 212, 213, 203), (203, 213, 214, 204), (204, 214, 215, 205), (205, 215, 216, 206), (206, 216, 217, 207), (207, 217, 218, 208), (208, 218, 219, 209), (209, 219, 220, 210), (93, 92, 221, 211), (211, 221, 222, 212), (212, 222, 223, 213), (213, 223, 224, 214), (214, 224, 225, 215), (215, 225, 226, 216), (216, 226, 227, 217), (217, 227, 228, 218), (218, 228, 229, 219), (219, 229, 230, 220), (92, 91, 231, 221), (221, 231, 232, 222), (222, 232, 233, 223), (223, 233, 234, 224), (224, 234, 235, 225), (225, 235, 236, 226), (226, 236, 237, 227), (227, 237, 238, 228), (228, 238, 239, 229), (229, 239, 240, 230), (91, 4, 50, 231), (231, 50, 49, 232), (232, 49, 48, 233), (233, 48, 47, 234), (234, 47, 46, 235), (235, 46, 45, 236), (236, 45, 44, 237), (237, 44, 43, 238), (238, 43, 42, 239), (239, 42, 41, 240), (80, 250, 130, 17), (250, 260, 129, 130), (260, 270, 128, 129), (270, 280, 127, 128), (280, 290, 126, 127), (290, 300, 125, 126), (300, 310, 124, 125), (310, 320, 123, 124), (320, 330, 122, 123), (330, 340, 121, 122), (0, 60, 241, 71), (71, 241, 242, 72), (72, 242, 243, 73), (73, 243, 244, 74), (74, 244, 245, 75), (75, 245, 246, 76), (76, 246, 247, 77), (77, 247, 248, 78), (78, 248, 249, 79), (79, 249, 250, 80), (60, 59, 251, 241), (241, 251, 252, 242), (242, 252, 253, 243), (243, 253, 254, 244), (244, 254, 255, 245), (245, 255, 256, 246), (246, 256, 257, 247), (247, 257, 258, 248), (248, 258, 259, 249), (249, 259, 260, 250), (59, 58, 261, 251), (251, 261, 262, 252), (252, 262, 263, 253), (253, 263, 264, 254), (254, 264, 265, 255), (255, 265, 266, 256), (256, 266, 267, 257), (257, 267, 268, 258), (258, 268, 269, 259), (259, 269, 270, 260), (58, 57, 271, 261), (261, 271, 272, 262), (262, 272, 273, 263), (263, 273, 274, 264), (264, 274, 275, 265), (265, 275, 276, 266), (266, 276, 277, 267), (267, 277, 278, 268), (268, 278, 279, 269), (269, 279, 280, 270), (57, 56, 281, 271), (271, 281, 282, 272), (272, 282, 283, 273), (273, 283, 284, 274), (274, 284, 285, 275), (275, 285, 286, 276), (276, 286, 287, 277), (277, 287, 288, 278), (278, 288, 289, 279), (279, 289, 290, 280), (56, 55, 291, 281), (281, 291, 292, 282), (282, 292, 293, 283), (283, 293, 294, 284), (284, 294, 295, 285), (285, 295, 296, 286), (286, 296, 297, 287), (287, 297, 298, 288), (288, 298, 299, 289), (289, 299, 300, 290), (55, 54, 301, 291), (291, 301, 302, 292), (292, 302, 303, 293), (293, 303, 304, 294), (294, 304, 305, 295), (295, 305, 306, 296), (296, 306, 307, 297), (297, 307, 308, 298), (298, 308, 309, 299), (299, 309, 310, 300), (54, 53, 311, 301), (301, 311, 312, 302), (302, 312, 313, 303), (303, 313, 314, 304), (304, 314, 315, 305), (305, 315, 316, 306), (306, 316, 317, 307), (307, 317, 318, 308), (308, 318, 319, 309), (309, 319, 320, 310), (53, 52, 321, 311), (311, 321, 322, 312), (312, 322, 323, 313), (313, 323, 324, 314), (314, 324, 325, 315), (315, 325, 326, 316), (316, 326, 327, 317), (317, 327, 328, 318), (318, 328, 329, 319), (319, 329, 330, 320), (52, 51, 331, 321), (321, 331, 332, 322), (322, 332, 333, 323), (323, 333, 334, 324), (324, 334, 335, 325), (325, 335, 336, 326), (326, 336, 337, 327), (327, 337, 338, 328), (328, 338, 339, 329), (329, 339, 340, 330), (51, 19, 111, 331), (331, 111, 112, 332), (332, 112, 113, 333), (333, 113, 114, 334), (334, 114, 115, 335), (335, 115, 116, 336), (336, 116, 117, 337), (337, 117, 118, 338), (338, 118, 119, 339), (339, 119, 120, 340), (40, 350, 61, 2), (350, 360, 62, 61), (360, 370, 63, 62), (370, 380, 64, 63), (380, 390, 65, 64), (390, 400, 66, 65), (400, 410, 67, 66), (410, 420, 68, 67), (420, 430, 69, 68), (430, 440, 70, 69), (17, 130, 341, 31), (31, 341, 342, 32), (32, 342, 343, 33), (33, 343, 344, 34), (34, 344, 345, 35), (35, 345, 346, 36), (36, 346, 347, 37), (37, 347, 348, 38), (38, 348, 349, 39), (39, 349, 350, 40), (130, 129, 351, 341), (341, 351, 352, 342), (342, 352, 353, 343), (343, 353, 354, 344), (344, 354, 355, 345), (345, 355, 356, 346), (346, 356, 357, 347), (347, 357, 358, 348), (348, 358, 359, 349), (349, 359, 360, 350), (129, 128, 361, 351), (351, 361, 362, 352), (352, 362, 363, 353), (353, 363, 364, 354), (354, 364, 365, 355), (355, 365, 366, 356), (356, 366, 367, 357), (357, 367, 368, 358), (358, 368, 369, 359), (359, 369, 370, 360), (128, 127, 371, 361), (361, 371, 372, 362), (362, 372, 373, 363), (363, 373, 374, 364), (364, 374, 375, 365), (365, 375, 376, 366), (366, 376, 377, 367), (367, 377, 378, 368), (368, 378, 379, 369), (369, 379, 380, 370), (127, 126, 381, 371), (371, 381, 382, 372), (372, 382, 383, 373), (373, 383, 384, 374), (374, 384, 385, 375), (375, 385, 386, 376), (376, 386, 387, 377), (377, 387, 388, 378), (378, 388, 389, 379), (379, 389, 390, 380), (126, 125, 391, 381), (381, 391, 392, 382), (382, 392, 393, 383), (383, 393, 394, 384), (384, 394, 395, 385), (385, 395, 396, 386), (386, 396, 397, 387), (387, 397, 398, 388), (388, 398, 399, 389), (389, 399, 400, 390), (125, 124, 401, 391), (391, 401, 402, 392), (392, 402, 403, 393), (393, 403, 404, 394), (394, 404, 405, 395), (395, 405, 406, 396), (396, 406, 407, 397), (397, 407, 408, 398), (398, 408, 409, 399), (399, 409, 410, 400), (124, 123, 411, 401), (401, 411, 412, 402), (402, 412, 413, 403), (403, 413, 414, 404), (404, 414, 415, 405), (405, 415, 416, 406), (406, 416, 417, 407), (407, 417, 418, 408), (408, 418, 419, 409), (409, 419, 420, 410), (123, 122, 421, 411), (411, 421, 422, 412), (412, 422, 423, 413), (413, 423, 424, 414), (414, 424, 425, 415), (415, 425, 426, 416), (416, 426, 427, 417), (417, 427, 428, 418), (418, 428, 429, 419), (419, 429, 430, 420), (122, 121, 431, 421), (421, 431, 432, 422), (422, 432, 433, 423), (423, 433, 434, 424), (424, 434, 435, 425), (425, 435, 436, 426), (426, 436, 437, 427), (427, 437, 438, 428), (428, 438, 439, 429), (429, 439, 440, 430), (121, 20, 101, 431), (431, 101, 102, 432), (432, 102, 103, 433), (433, 103, 104, 434), (434, 104, 105, 435), (435, 105, 106, 436), (436, 106, 107, 437), (437, 107, 108, 438), (438, 108, 109, 439), (439, 109, 110, 440), (110, 450, 21, 16), (450, 460, 22, 21), (460, 470, 23, 22), (470, 480, 24, 23), (480, 490, 25, 24), (490, 500, 26, 25), (500, 510, 27, 26), (510, 520, 28, 27), (520, 530, 29, 28), (530, 540, 30, 29), (20, 140, 441, 101), (101, 441, 442, 102), (102, 442, 443, 103), (103, 443, 444, 104), (104, 444, 445, 105), (105, 445, 446, 106), (106, 446, 447, 107), (107, 447, 448, 108), (108, 448, 449, 109), (109, 449, 450, 110), (140, 139, 451, 441), (441, 451, 452, 442), (442, 452, 453, 443), (443, 453, 454, 444), (444, 454, 455, 445), (445, 455, 456, 446), (446, 456, 457, 447), (447, 457, 458, 448), (448, 458, 459, 449), (449, 459, 460, 450), (139, 138, 461, 451), (451, 461, 462, 452), (452, 462, 463, 453), (453, 463, 464, 454), (454, 464, 465, 455), (455, 465, 466, 456), (456, 466, 467, 457), (457, 467, 468, 458), (458, 468, 469, 459), (459, 469, 470, 460), (138, 137, 471, 461), (461, 471, 472, 462), (462, 472, 473, 463), (463, 473, 474, 464), (464, 474, 475, 465), (465, 475, 476, 466), (466, 476, 477, 467), (467, 477, 478, 468), (468, 478, 479, 469), (469, 479, 480, 470), (137, 136, 481, 471), (471, 481, 482, 472), (472, 482, 483, 473), (473, 483, 484, 474), (474, 484, 485, 475), (475, 485, 486, 476), (476, 486, 487, 477), (477, 487, 488, 478), (478, 488, 489, 479), (479, 489, 490, 480), (136, 135, 491, 481), (481, 491, 492, 482), (482, 492, 493, 483), (483, 493, 494, 484), (484, 494, 495, 485), (485, 495, 496, 486), (486, 496, 497, 487), (487, 497, 498, 488), (488, 498, 499, 489), (489, 499, 500, 490), (135, 134, 501, 491), (491, 501, 502, 492), (492, 502, 503, 493), (493, 503, 504, 494), (494, 504, 505, 495), (495, 505, 506, 496), (496, 506, 507, 497), (497, 507, 508, 498), (498, 508, 509, 499), (499, 509, 510, 500), (134, 133, 511, 501), (501, 511, 512, 502), (502, 512, 513, 503), (503, 513, 514, 504), (504, 514, 515, 505), (505, 515, 516, 506), (506, 516, 517, 507), (507, 517, 518, 508), (508, 518, 519, 509), (509, 519, 520, 510), (133, 132, 521, 511), (511, 521, 522, 512), (512, 522, 523, 513), (513, 523, 524, 514), (514, 524, 525, 515), (515, 525, 526, 516), (516, 526, 527, 517), (517, 527, 528, 518), (518, 528, 529, 519), (519, 529, 530, 520), (132, 131, 531, 521), (521, 531, 532, 522), (522, 532, 533, 523), (523, 533, 534, 524), (524, 534, 535, 525), (525, 535, 536, 526), (526, 536, 537, 527), (527, 537, 538, 528), (528, 538, 539, 529), (529, 539, 540, 530), (131, 18, 90, 531), (531, 90, 89, 532), (532, 89, 88, 533), (533, 88, 87, 534), (534, 87, 86, 535), (535, 86, 85, 536), (536, 85, 84, 537), (537, 84, 83, 538), (538, 83, 82, 539), (539, 82, 81, 540)])
me_cube_002.polygons.foreach_set('use_smooth', [True] * 497)
_uv = me_cube_002.uv_layers.new(name='UVMap')
_uv.uv.foreach_set('vector', [0.8636, 0.7386, 0.875, 0.7386, 0.875, 0.75, 0.8636, 0.75, 0.6001, 0.75, 0.625, 0.75, 0.625, 0.7614, 0.625, 0.7727, 0.625, 0.7841, 0.625, 0.7955, 0.625, 0.8068, 0.625, 0.8182, 0.625, 0.8295, 0.625, 0.8409, 0.625, 0.8523, 0.625, 0.8636, 0.625, 0.875, 0.625, 0.8864, 0.625, 0.8977, 0.625, 0.9091, 0.625, 0.9205, 0.625, 0.9318, 0.625, 0.9432, 0.625, 0.9545, 0.625, 0.9659, 0.625, 0.9773, 0.625, 0.9886, 0.625, 1.0, 0.6001, 1.0, 0.6001, 0.0, 0.625, 0.0, 0.625, 0.01136, 0.625, 0.02273, 0.625, 0.03409, 0.625, 0.04545, 0.625, 0.05682, 0.625, 0.06818, 0.625, 0.07955, 0.625, 0.09091, 0.625, 0.1023, 0.625, 0.1136, 0.625, 0.125, 0.625, 0.1364, 0.625, 0.1477, 0.625, 0.1591, 0.625, 0.1705, 0.625, 0.1818, 0.625, 0.1932, 0.625, 0.2045, 0.625, 0.2159, 0.625, 0.2273, 0.625, 0.2386, 0.625, 0.25, 0.6001, 0.25, 0.125, 0.5, 0.375, 0.5, 0.375, 0.75, 0.125, 0.75, 0.6001, 0.5, 0.625, 0.5, 0.625, 0.5114, 0.625, 0.5227, 0.625, 0.5341, 0.625, 0.5455, 0.625, 0.5568, 0.625, 0.5682, 0.625, 0.5795, 0.625, 0.5909, 0.625, 0.6023, 0.625, 0.6136, 0.625, 0.625, 0.625, 0.6364, 0.625, 0.6477, 0.625, 0.6591, 0.625, 0.6705, 0.625, 0.6818, 0.625, 0.6932, 0.625, 0.7045, 0.625, 0.7159, 0.625, 0.7273, 0.625, 0.7386, 0.625, 0.75, 0.6001, 0.75, 0.6001, 0.25, 0.625, 0.25, 0.625, 0.2614, 0.625, 0.2727, 0.625, 0.2841, 0.625, 0.2955, 0.625, 0.3068, 0.625, 0.3182, 0.625, 0.3295, 0.625, 0.3409, 0.625, 0.3523, 0.625, 0.3636, 0.625, 0.375, 0.625, 0.3864, 0.625, 0.3977, 0.625, 0.4091, 0.625, 0.4205, 0.625, 0.4318, 0.625, 0.4432, 0.625, 0.4545, 0.625, 0.4659, 0.625, 0.4773, 0.625, 0.4886, 0.625, 0.5, 0.6001, 0.5, 0.4991, 0.25, 0.6001, 0.25, 0.6001, 0.5, 0.4991, 0.5, 0.4991, 0.5, 0.6001, 0.5, 0.6001, 0.75, 0.4991, 0.75, 0.4991, 0.0, 0.6001, 0.0, 0.6001, 0.25, 0.4991, 0.25, 0.4991, 0.75, 0.6001, 0.75, 0.6001, 1.0, 0.4991, 1.0, 0.375, 0.75, 0.4991, 0.75, 0.4991, 1.0, 0.375, 1.0, 0.375, 0.0, 0.4991, 0.0, 0.4991, 0.25, 0.375, 0.25, 0.375, 0.5, 0.4991, 0.5, 0.4991, 0.75, 0.375, 0.75, 0.375, 0.25, 0.4991, 0.25, 0.4991, 0.5, 0.375, 0.5, 0.7386, 0.7386, 0.75, 0.7386, 0.75, 0.75, 0.7386, 0.75, 0.7386, 0.6136, 0.75, 0.6136, 0.75, 0.625, 0.7386, 0.625, 0.8636, 0.6136, 0.875, 0.6136, 0.875, 0.625, 0.8636, 0.625, 0.75, 0.6136, 0.7614, 0.6136, 0.7614, 0.625, 0.75, 0.625, 0.7614, 0.6136, 0.7727, 0.6136, 0.7727, 0.625, 0.7614, 0.625, 0.7727, 0.6136, 0.7841, 0.6136, 0.7841, 0.625, 0.7727, 0.625, 0.7841, 0.6136, 0.7955, 0.6136, 0.7955, 0.625, 0.7841, 0.625, 0.7955, 0.6136, 0.8068, 0.6136, 0.8068, 0.625, 0.7955, 0.625, 0.8068, 0.6136, 0.8182, 0.6136, 0.8182, 0.625, 0.8068, 0.625, 0.8182, 0.6136, 0.8295, 0.6136, 0.8295, 0.625, 0.8182, 0.625, 0.8295, 0.6136, 0.8409, 0.6136, 0.8409, 0.625, 0.8295, 0.625, 0.8409, 0.6136, 0.8523, 0.6136, 0.8523, 0.625, 0.8409, 0.625, 0.8523, 0.6136, 0.8636, 0.6136, 0.8636, 0.625, 0.8523, 0.625, 0.75, 0.5, 0.7614, 0.5, 0.7614, 0.5114, 0.75, 0.5114, 0.75, 0.5114, 0.7614, 0.5114, 0.7614, 0.5227, 0.75, 0.5227, 0.75, 0.5227, 0.7614, 0.5227, 0.7614, 0.5341, 0.75, 0.5341, 0.75, 0.5341, 0.7614, 0.5341, 0.7614, 0.5455, 0.75, 0.5455, 0.75, 0.5455, 0.7614, 0.5455, 0.7614, 0.5568, 0.75, 0.5568, 0.75, 0.5568, 0.7614, 0.5568, 0.7614, 0.5682, 0.75, 0.5682, 0.75, 0.5682, 0.7614, 0.5682, 0.7614, 0.5795, 0.75, 0.5795, 0.75, 0.5795, 0.7614, 0.5795, 0.7614, 0.5909, 0.75, 0.5909, 0.75, 0.5909, 0.7614, 0.5909, 0.7614, 0.6023, 0.75, 0.6023, 0.75, 0.6023, 0.7614, 0.6023, 0.7614, 0.6136, 0.75, 0.6136, 0.7614, 0.5, 0.7727, 0.5, 0.7727, 0.5114, 0.7614, 0.5114, 0.7614, 0.5114, 0.7727, 0.5114, 0.7727, 0.5227, 0.7614, 0.5227, 0.7614, 0.5227, 0.7727, 0.5227, 0.7727, 0.5341, 0.7614, 0.5341, 0.7614, 0.5341, 0.7727, 0.5341, 0.7727, 0.5455, 0.7614, 0.5455, 0.7614, 0.5455, 0.7727, 0.5455, 0.7727, 0.5568, 0.7614, 0.5568, 0.7614, 0.5568, 0.7727, 0.5568, 0.7727, 0.5682, 0.7614, 0.5682, 0.7614, 0.5682, 0.7727, 0.5682, 0.7727, 0.5795, 0.7614, 0.5795, 0.7614, 0.5795, 0.7727, 0.5795, 0.7727, 0.5909, 0.7614, 0.5909, 0.7614, 0.5909, 0.7727, 0.5909, 0.7727, 0.6023, 0.7614, 0.6023, 0.7614, 0.6023, 0.7727, 0.6023, 0.7727, 0.6136, 0.7614, 0.6136, 0.7727, 0.5, 0.7841, 0.5, 0.7841, 0.5114, 0.7727, 0.5114, 0.7727, 0.5114, 0.7841, 0.5114, 0.7841, 0.5227, 0.7727, 0.5227, 0.7727, 0.5227, 0.7841, 0.5227, 0.7841, 0.5341, 0.7727, 0.5341, 0.7727, 0.5341, 0.7841, 0.5341, 0.7841, 0.5455, 0.7727, 0.5455, 0.7727, 0.5455, 0.7841, 0.5455, 0.7841, 0.5568, 0.7727, 0.5568, 0.7727, 0.5568, 0.7841, 0.5568, 0.7841, 0.5682, 0.7727, 0.5682, 0.7727, 0.5682, 0.7841, 0.5682, 0.7841, 0.5795, 0.7727, 0.5795, 0.7727, 0.5795, 0.7841, 0.5795, 0.7841, 0.5909, 0.7727, 0.5909, 0.7727, 0.5909, 0.7841, 0.5909, 0.7841, 0.6023, 0.7727, 0.6023, 0.7727, 0.6023, 0.7841, 0.6023, 0.7841, 0.6136, 0.7727, 0.6136, 0.7841, 0.5, 0.7955, 0.5, 0.7955, 0.5114, 0.7841, 0.5114, 0.7841, 0.5114, 0.7955, 0.5114, 0.7955, 0.5227, 0.7841, 0.5227, 0.7841, 0.5227, 0.7955, 0.5227, 0.7955, 0.5341, 0.7841, 0.5341, 0.7841, 0.5341, 0.7955, 0.5341, 0.7955, 0.5455, 0.7841, 0.5455, 0.7841, 0.5455, 0.7955, 0.5455, 0.7955, 0.5568, 0.7841, 0.5568, 0.7841, 0.5568, 0.7955, 0.5568, 0.7955, 0.5682, 0.7841, 0.5682, 0.7841, 0.5682, 0.7955, 0.5682, 0.7955, 0.5795, 0.7841, 0.5795, 0.7841, 0.5795, 0.7955, 0.5795, 0.7955, 0.5909, 0.7841, 0.5909, 0.7841, 0.5909, 0.7955, 0.5909, 0.7955, 0.6023, 0.7841, 0.6023, 0.7841, 0.6023, 0.7955, 0.6023, 0.7955, 0.6136, 0.7841, 0.6136, 0.7955, 0.5, 0.8068, 0.5, 0.8068, 0.5114, 0.7955, 0.5114, 0.7955, 0.5114, 0.8068, 0.5114, 0.8068, 0.5227, 0.7955, 0.5227, 0.7955, 0.5227, 0.8068, 0.5227, 0.8068, 0.5341, 0.7955, 0.5341, 0.7955, 0.5341, 0.8068, 0.5341, 0.8068, 0.5455, 0.7955, 0.5455, 0.7955, 0.5455, 0.8068, 0.5455, 0.8068, 0.5568, 0.7955, 0.5568, 0.7955, 0.5568, 0.8068, 0.5568, 0.8068, 0.5682, 0.7955, 0.5682, 0.7955, 0.5682, 0.8068, 0.5682, 0.8068, 0.5795, 0.7955, 0.5795, 0.7955, 0.5795, 0.8068, 0.5795, 0.8068, 0.5909, 0.7955, 0.5909, 0.7955, 0.5909, 0.8068, 0.5909, 0.8068, 0.6023, 0.7955, 0.6023, 0.7955, 0.6023, 0.8068, 0.6023, 0.8068, 0.6136, 0.7955, 0.6136, 0.8068, 0.5, 0.8182, 0.5, 0.8182, 0.5114, 0.8068, 0.5114, 0.8068, 0.5114, 0.8182, 0.5114, 0.8182, 0.5227, 0.8068, 0.5227, 0.8068, 0.5227, 0.8182, 0.5227, 0.8182, 0.5341, 0.8068, 0.5341, 0.8068, 0.5341, 0.8182, 0.5341, 0.8182, 0.5455, 0.8068, 0.5455, 0.8068, 0.5455, 0.8182, 0.5455, 0.8182, 0.5568, 0.8068, 0.5568, 0.8068, 0.5568, 0.8182, 0.5568, 0.8182, 0.5682, 0.8068, 0.5682, 0.8068, 0.5682, 0.8182, 0.5682, 0.8182, 0.5795, 0.8068, 0.5795, 0.8068, 0.5795, 0.8182, 0.5795, 0.8182, 0.5909, 0.8068, 0.5909, 0.8068, 0.5909, 0.8182, 0.5909, 0.8182, 0.6023, 0.8068, 0.6023, 0.8068, 0.6023, 0.8182, 0.6023, 0.8182, 0.6136, 0.8068, 0.6136, 0.8182, 0.5, 0.8295, 0.5, 0.8295, 0.5114, 0.8182, 0.5114, 0.8182, 0.5114, 0.8295, 0.5114, 0.8295, 0.5227, 0.8182, 0.5227, 0.8182, 0.5227, 0.8295, 0.5227, 0.8295, 0.5341, 0.8182, 0.5341, 0.8182, 0.5341, 0.8295, 0.5341, 0.8295, 0.5455, 0.8182, 0.5455, 0.8182, 0.5455, 0.8295, 0.5455, 0.8295, 0.5568, 0.8182, 0.5568, 0.8182, 0.5568, 0.8295, 0.5568, 0.8295, 0.5682, 0.8182, 0.5682, 0.8182, 0.5682, 0.8295, 0.5682, 0.8295, 0.5795, 0.8182, 0.5795, 0.8182, 0.5795, 0.8295, 0.5795, 0.8295, 0.5909, 0.8182, 0.5909, 0.8182, 0.5909, 0.8295, 0.5909, 0.8295, 0.6023, 0.8182, 0.6023, 0.8182, 0.6023, 0.8295, 0.6023, 0.8295, 0.6136, 0.8182, 0.6136, 0.8295, 0.5, 0.8409, 0.5, 0.8409, 0.5114, 0.8295, 0.5114, 0.8295, 0.5114, 0.8409, 0.5114, 0.8409, 0.5227, 0.8295, 0.5227, 0.8295, 0.5227, 0.8409, 0.5227, 0.8409, 0.5341, 0.8295, 0.5341, 0.8295, 0.5341, 0.8409, 0.5341, 0.8409, 0.5455, 0.8295, 0.5455, 0.8295, 0.5455, 0.8409, 0.5455, 0.8409, 0.5568, 0.8295, 0.5568, 0.8295, 0.5568, 0.8409, 0.5568, 0.8409, 0.5682, 0.8295, 0.5682, 0.8295, 0.5682, 0.8409, 0.5682, 0.8409, 0.5795, 0.8295, 0.5795, 0.8295, 0.5795, 0.8409, 0.5795, 0.8409, 0.5909, 0.8295, 0.5909, 0.8295, 0.5909, 0.8409, 0.5909, 0.8409, 0.6023, 0.8295, 0.6023, 0.8295, 0.6023, 0.8409, 0.6023, 0.8409, 0.6136, 0.8295, 0.6136, 0.8409, 0.5, 0.8523, 0.5, 0.8523, 0.5114, 0.8409, 0.5114, 0.8409, 0.5114, 0.8523, 0.5114, 0.8523, 0.5227, 0.8409, 0.5227, 0.8409, 0.5227, 0.8523, 0.5227, 0.8523, 0.5341, 0.8409, 0.5341, 0.8409, 0.5341, 0.8523, 0.5341, 0.8523, 0.5455, 0.8409, 0.5455, 0.8409, 0.5455, 0.8523, 0.5455, 0.8523, 0.5568, 0.8409, 0.5568, 0.8409, 0.5568, 0.8523, 0.5568, 0.8523, 0.5682, 0.8409, 0.5682, 0.8409, 0.5682, 0.8523, 0.5682, 0.8523, 0.5795, 0.8409, 0.5795, 0.8409, 0.5795, 0.8523, 0.5795, 0.8523, 0.5909, 0.8409, 0.5909, 0.8409, 0.5909, 0.8523, 0.5909, 0.8523, 0.6023, 0.8409, 0.6023, 0.8409, 0.6023, 0.8523, 0.6023, 0.8523, 0.6136, 0.8409, 0.6136, 0.8523, 0.5, 0.8636, 0.5, 0.8636, 0.5114, 0.8523, 0.5114, 0.8523, 0.5114, 0.8636, 0.5114, 0.8636, 0.5227, 0.8523, 0.5227, 0.8523, 0.5227, 0.8636, 0.5227, 0.8636, 0.5341, 0.8523, 0.5341, 0.8523, 0.5341, 0.8636, 0.5341, 0.8636, 0.5455, 0.8523, 0.5455, 0.8523, 0.5455, 0.8636, 0.5455, 0.8636, 0.5568, 0.8523, 0.5568, 0.8523, 0.5568, 0.8636, 0.5568, 0.8636, 0.5682, 0.8523, 0.5682, 0.8523, 0.5682, 0.8636, 0.5682, 0.8636, 0.5795, 0.8523, 0.5795, 0.8523, 0.5795, 0.8636, 0.5795, 0.8636, 0.5909, 0.8523, 0.5909, 0.8523, 0.5909, 0.8636, 0.5909, 0.8636, 0.6023, 0.8523, 0.6023, 0.8523, 0.6023, 0.8636, 0.6023, 0.8636, 0.6136, 0.8523, 0.6136, 0.8636, 0.5, 0.875, 0.5, 0.875, 0.5114, 0.8636, 0.5114, 0.8636, 0.5114, 0.875, 0.5114, 0.875, 0.5227, 0.8636, 0.5227, 0.8636, 0.5227, 0.875, 0.5227, 0.875, 0.5341, 0.8636, 0.5341, 0.8636, 0.5341, 0.875, 0.5341, 0.875, 0.5455, 0.8636, 0.5455, 0.8636, 0.5455, 0.875, 0.5455, 0.875, 0.5568, 0.8636, 0.5568, 0.8636, 0.5568, 0.875, 0.5568, 0.875, 0.5682, 0.8636, 0.5682, 0.8636, 0.5682, 0.875, 0.5682, 0.875, 0.5795, 0.8636, 0.5795, 0.8636, 0.5795, 0.875, 0.5795, 0.875, 0.5909, 0.8636, 0.5909, 0.8636, 0.5909, 0.875, 0.5909, 0.875, 0.6023, 0.8636, 0.6023, 0.8636, 0.6023, 0.875, 0.6023, 0.875, 0.6136, 0.8636, 0.6136, 0.625, 0.6136, 0.6364, 0.6136, 0.6364, 0.625, 0.625, 0.625, 0.6364, 0.6136, 0.6477, 0.6136, 0.6477, 0.625, 0.6364, 0.625, 0.6477, 0.6136, 0.6591, 0.6136, 0.6591, 0.625, 0.6477, 0.625, 0.6591, 0.6136, 0.6705, 0.6136, 0.6705, 0.625, 0.6591, 0.625, 0.6705, 0.6136, 0.6818, 0.6136, 0.6818, 0.625, 0.6705, 0.625, 0.6818, 0.6136, 0.6932, 0.6136, 0.6932, 0.625, 0.6818, 0.625, 0.6932, 0.6136, 0.7045, 0.6136, 0.7045, 0.625, 0.6932, 0.625, 0.7045, 0.6136, 0.7159, 0.6136, 0.7159, 0.625, 0.7045, 0.625, 0.7159, 0.6136, 0.7273, 0.6136, 0.7273, 0.625, 0.7159, 0.625, 0.7273, 0.6136, 0.7386, 0.6136, 0.7386, 0.625, 0.7273, 0.625, 0.625, 0.5, 0.6364, 0.5, 0.6364, 0.5114, 0.625, 0.5114, 0.625, 0.5114, 0.6364, 0.5114, 0.6364, 0.5227, 0.625, 0.5227, 0.625, 0.5227, 0.6364, 0.5227, 0.6364, 0.5341, 0.625, 0.5341, 0.625, 0.5341, 0.6364, 0.5341, 0.6364, 0.5455, 0.625, 0.5455, 0.625, 0.5455, 0.6364, 0.5455, 0.6364, 0.5568, 0.625, 0.5568, 0.625, 0.5568, 0.6364, 0.5568, 0.6364, 0.5682, 0.625, 0.5682, 0.625, 0.5682, 0.6364, 0.5682, 0.6364, 0.5795, 0.625, 0.5795, 0.625, 0.5795, 0.6364, 0.5795, 0.6364, 0.5909, 0.625, 0.5909, 0.625, 0.5909, 0.6364, 0.5909, 0.6364, 0.6023, 0.625, 0.6023, 0.625, 0.6023, 0.6364, 0.6023, 0.6364, 0.6136, 0.625, 0.6136, 0.6364, 0.5, 0.6477, 0.5, 0.6477, 0.5114, 0.6364, 0.5114, 0.6364, 0.5114, 0.6477, 0.5114, 0.6477, 0.5227, 0.6364, 0.5227, 0.6364, 0.5227, 0.6477, 0.5227, 0.6477, 0.5341, 0.6364, 0.5341, 0.6364, 0.5341, 0.6477, 0.5341, 0.6477, 0.5455, 0.6364, 0.5455, 0.6364, 0.5455, 0.6477, 0.5455, 0.6477, 0.5568, 0.6364, 0.5568, 0.6364, 0.5568, 0.6477, 0.5568, 0.6477, 0.5682, 0.6364, 0.5682, 0.6364, 0.5682, 0.6477, 0.5682, 0.6477, 0.5795, 0.6364, 0.5795, 0.6364, 0.5795, 0.6477, 0.5795, 0.6477, 0.5909, 0.6364, 0.5909, 0.6364, 0.5909, 0.6477, 0.5909, 0.6477, 0.6023, 0.6364, 0.6023, 0.6364, 0.6023, 0.6477, 0.6023, 0.6477, 0.6136, 0.6364, 0.6136, 0.6477, 0.5, 0.6591, 0.5, 0.6591, 0.5114, 0.6477, 0.5114, 0.6477, 0.5114, 0.6591, 0.5114, 0.6591, 0.5227, 0.6477, 0.5227, 0.6477, 0.5227, 0.6591, 0.5227, 0.6591, 0.5341, 0.6477, 0.5341, 0.6477, 0.5341, 0.6591, 0.5341, 0.6591, 0.5455, 0.6477, 0.5455, 0.6477, 0.5455, 0.6591, 0.5455, 0.6591, 0.5568, 0.6477, 0.5568, 0.6477, 0.5568, 0.6591, 0.5568, 0.6591, 0.5682, 0.6477, 0.5682, 0.6477, 0.5682, 0.6591, 0.5682, 0.6591, 0.5795, 0.6477, 0.5795, 0.6477, 0.5795, 0.6591, 0.5795, 0.6591, 0.5909, 0.6477, 0.5909, 0.6477, 0.5909, 0.6591, 0.5909, 0.6591, 0.6023, 0.6477, 0.6023, 0.6477, 0.6023, 0.6591, 0.6023, 0.6591, 0.6136, 0.6477, 0.6136, 0.6591, 0.5, 0.6705, 0.5, 0.6705, 0.5114, 0.6591, 0.5114, 0.6591, 0.5114, 0.6705, 0.5114, 0.6705, 0.5227, 0.6591, 0.5227, 0.6591, 0.5227, 0.6705, 0.5227, 0.6705, 0.5341, 0.6591, 0.5341, 0.6591, 0.5341, 0.6705, 0.5341, 0.6705, 0.5455, 0.6591, 0.5455, 0.6591, 0.5455, 0.6705, 0.5455, 0.6705, 0.5568, 0.6591, 0.5568, 0.6591, 0.5568, 0.6705, 0.5568, 0.6705, 0.5682, 0.6591, 0.5682, 0.6591, 0.5682, 0.6705, 0.5682, 0.6705, 0.5795, 0.6591, 0.5795, 0.6591, 0.5795, 0.6705, 0.5795, 0.6705, 0.5909, 0.6591, 0.5909, 0.6591, 0.5909, 0.6705, 0.5909, 0.6705, 0.6023, 0.6591, 0.6023, 0.6591, 0.6023, 0.6705, 0.6023, 0.6705, 0.6136, 0.6591, 0.6136, 0.6705, 0.5, 0.6818, 0.5, 0.6818, 0.5114, 0.6705, 0.5114, 0.6705, 0.5114, 0.6818, 0.5114, 0.6818, 0.5227, 0.6705, 0.5227, 0.6705, 0.5227, 0.6818, 0.5227, 0.6818, 0.5341, 0.6705, 0.5341, 0.6705, 0.5341, 0.6818, 0.5341, 0.6818, 0.5455, 0.6705, 0.5455, 0.6705, 0.5455, 0.6818, 0.5455, 0.6818, 0.5568, 0.6705, 0.5568, 0.6705, 0.5568, 0.6818, 0.5568, 0.6818, 0.5682, 0.6705, 0.5682, 0.6705, 0.5682, 0.6818, 0.5682, 0.6818, 0.5795, 0.6705, 0.5795, 0.6705, 0.5795, 0.6818, 0.5795, 0.6818, 0.5909, 0.6705, 0.5909, 0.6705, 0.5909, 0.6818, 0.5909, 0.6818, 0.6023, 0.6705, 0.6023, 0.6705, 0.6023, 0.6818, 0.6023, 0.6818, 0.6136, 0.6705, 0.6136, 0.6818, 0.5, 0.6932, 0.5, 0.6932, 0.5114, 0.6818, 0.5114, 0.6818, 0.5114, 0.6932, 0.5114, 0.6932, 0.5227, 0.6818, 0.5227, 0.6818, 0.5227, 0.6932, 0.5227, 0.6932, 0.5341, 0.6818, 0.5341, 0.6818, 0.5341, 0.6932, 0.5341, 0.6932, 0.5455, 0.6818, 0.5455, 0.6818, 0.5455, 0.6932, 0.5455, 0.6932, 0.5568, 0.6818, 0.5568, 0.6818, 0.5568, 0.6932, 0.5568, 0.6932, 0.5682, 0.6818, 0.5682, 0.6818, 0.5682, 0.6932, 0.5682, 0.6932, 0.5795, 0.6818, 0.5795, 0.6818, 0.5795, 0.6932, 0.5795, 0.6932, 0.5909, 0.6818, 0.5909, 0.6818, 0.5909, 0.6932, 0.5909, 0.6932, 0.6023, 0.6818, 0.6023, 0.6818, 0.6023, 0.6932, 0.6023, 0.6932, 0.6136, 0.6818, 0.6136, 0.6932, 0.5, 0.7045, 0.5, 0.7045, 0.5114, 0.6932, 0.5114, 0.6932, 0.5114, 0.7045, 0.5114, 0.7045, 0.5227, 0.6932, 0.5227, 0.6932, 0.5227, 0.7045, 0.5227, 0.7045, 0.5341, 0.6932, 0.5341, 0.6932, 0.5341, 0.7045, 0.5341, 0.7045, 0.5455, 0.6932, 0.5455, 0.6932, 0.5455, 0.7045, 0.5455, 0.7045, 0.5568, 0.6932, 0.5568, 0.6932, 0.5568, 0.7045, 0.5568, 0.7045, 0.5682, 0.6932, 0.5682, 0.6932, 0.5682, 0.7045, 0.5682, 0.7045, 0.5795, 0.6932, 0.5795, 0.6932, 0.5795, 0.7045, 0.5795, 0.7045, 0.5909, 0.6932, 0.5909, 0.6932, 0.5909, 0.7045, 0.5909, 0.7045, 0.6023, 0.6932, 0.6023, 0.6932, 0.6023, 0.7045, 0.6023, 0.7045, 0.6136, 0.6932, 0.6136, 0.7045, 0.5, 0.7159, 0.5, 0.7159, 0.5114, 0.7045, 0.5114, 0.7045, 0.5114, 0.7159, 0.5114, 0.7159, 0.5227, 0.7045, 0.5227, 0.7045, 0.5227, 0.7159, 0.5227, 0.7159, 0.5341, 0.7045, 0.5341, 0.7045, 0.5341, 0.7159, 0.5341, 0.7159, 0.5455, 0.7045, 0.5455, 0.7045, 0.5455, 0.7159, 0.5455, 0.7159, 0.5568, 0.7045, 0.5568, 0.7045, 0.5568, 0.7159, 0.5568, 0.7159, 0.5682, 0.7045, 0.5682, 0.7045, 0.5682, 0.7159, 0.5682, 0.7159, 0.5795, 0.7045, 0.5795, 0.7045, 0.5795, 0.7159, 0.5795, 0.7159, 0.5909, 0.7045, 0.5909, 0.7045, 0.5909, 0.7159, 0.5909, 0.7159, 0.6023, 0.7045, 0.6023, 0.7045, 0.6023, 0.7159, 0.6023, 0.7159, 0.6136, 0.7045, 0.6136, 0.7159, 0.5, 0.7273, 0.5, 0.7273, 0.5114, 0.7159, 0.5114, 0.7159, 0.5114, 0.7273, 0.5114, 0.7273, 0.5227, 0.7159, 0.5227, 0.7159, 0.5227, 0.7273, 0.5227, 0.7273, 0.5341, 0.7159, 0.5341, 0.7159, 0.5341, 0.7273, 0.5341, 0.7273, 0.5455, 0.7159, 0.5455, 0.7159, 0.5455, 0.7273, 0.5455, 0.7273, 0.5568, 0.7159, 0.5568, 0.7159, 0.5568, 0.7273, 0.5568, 0.7273, 0.5682, 0.7159, 0.5682, 0.7159, 0.5682, 0.7273, 0.5682, 0.7273, 0.5795, 0.7159, 0.5795, 0.7159, 0.5795, 0.7273, 0.5795, 0.7273, 0.5909, 0.7159, 0.5909, 0.7159, 0.5909, 0.7273, 0.5909, 0.7273, 0.6023, 0.7159, 0.6023, 0.7159, 0.6023, 0.7273, 0.6023, 0.7273, 0.6136, 0.7159, 0.6136, 0.7273, 0.5, 0.7386, 0.5, 0.7386, 0.5114, 0.7273, 0.5114, 0.7273, 0.5114, 0.7386, 0.5114, 0.7386, 0.5227, 0.7273, 0.5227, 0.7273, 0.5227, 0.7386, 0.5227, 0.7386, 0.5341, 0.7273, 0.5341, 0.7273, 0.5341, 0.7386, 0.5341, 0.7386, 0.5455, 0.7273, 0.5455, 0.7273, 0.5455, 0.7386, 0.5455, 0.7386, 0.5568, 0.7273, 0.5568, 0.7273, 0.5568, 0.7386, 0.5568, 0.7386, 0.5682, 0.7273, 0.5682, 0.7273, 0.5682, 0.7386, 0.5682, 0.7386, 0.5795, 0.7273, 0.5795, 0.7273, 0.5795, 0.7386, 0.5795, 0.7386, 0.5909, 0.7273, 0.5909, 0.7273, 0.5909, 0.7386, 0.5909, 0.7386, 0.6023, 0.7273, 0.6023, 0.7273, 0.6023, 0.7386, 0.6023, 0.7386, 0.6136, 0.7273, 0.6136, 0.7386, 0.5, 0.75, 0.5, 0.75, 0.5114, 0.7386, 0.5114, 0.7386, 0.5114, 0.75, 0.5114, 0.75, 0.5227, 0.7386, 0.5227, 0.7386, 0.5227, 0.75, 0.5227, 0.75, 0.5341, 0.7386, 0.5341, 0.7386, 0.5341, 0.75, 0.5341, 0.75, 0.5455, 0.7386, 0.5455, 0.7386, 0.5455, 0.75, 0.5455, 0.75, 0.5568, 0.7386, 0.5568, 0.7386, 0.5568, 0.75, 0.5568, 0.75, 0.5682, 0.7386, 0.5682, 0.7386, 0.5682, 0.75, 0.5682, 0.75, 0.5795, 0.7386, 0.5795, 0.7386, 0.5795, 0.75, 0.5795, 0.75, 0.5909, 0.7386, 0.5909, 0.7386, 0.5909, 0.75, 0.5909, 0.75, 0.6023, 0.7386, 0.6023, 0.7386, 0.6023, 0.75, 0.6023, 0.75, 0.6136, 0.7386, 0.6136, 0.625, 0.7386, 0.6364, 0.7386, 0.6364, 0.75, 0.625, 0.75, 0.6364, 0.7386, 0.6477, 0.7386, 0.6477, 0.75, 0.6364, 0.75, 0.6477, 0.7386, 0.6591, 0.7386, 0.6591, 0.75, 0.6477, 0.75, 0.6591, 0.7386, 0.6705, 0.7386, 0.6705, 0.75, 0.6591, 0.75, 0.6705, 0.7386, 0.6818, 0.7386, 0.6818, 0.75, 0.6705, 0.75, 0.6818, 0.7386, 0.6932, 0.7386, 0.6932, 0.75, 0.6818, 0.75, 0.6932, 0.7386, 0.7045, 0.7386, 0.7045, 0.75, 0.6932, 0.75, 0.7045, 0.7386, 0.7159, 0.7386, 0.7159, 0.75, 0.7045, 0.75, 0.7159, 0.7386, 0.7273, 0.7386, 0.7273, 0.75, 0.7159, 0.75, 0.7273, 0.7386, 0.7386, 0.7386, 0.7386, 0.75, 0.7273, 0.75, 0.625, 0.625, 0.6364, 0.625, 0.6364, 0.6364, 0.625, 0.6364, 0.625, 0.6364, 0.6364, 0.6364, 0.6364, 0.6477, 0.625, 0.6477, 0.625, 0.6477, 0.6364, 0.6477, 0.6364, 0.6591, 0.625, 0.6591, 0.625, 0.6591, 0.6364, 0.6591, 0.6364, 0.6705, 0.625, 0.6705, 0.625, 0.6705, 0.6364, 0.6705, 0.6364, 0.6818, 0.625, 0.6818, 0.625, 0.6818, 0.6364, 0.6818, 0.6364, 0.6932, 0.625, 0.6932, 0.625, 0.6932, 0.6364, 0.6932, 0.6364, 0.7045, 0.625, 0.7045, 0.625, 0.7045, 0.6364, 0.7045, 0.6364, 0.7159, 0.625, 0.7159, 0.625, 0.7159, 0.6364, 0.7159, 0.6364, 0.7273, 0.625, 0.7273, 0.625, 0.7273, 0.6364, 0.7273, 0.6364, 0.7386, 0.625, 0.7386, 0.6364, 0.625, 0.6477, 0.625, 0.6477, 0.6364, 0.6364, 0.6364, 0.6364, 0.6364, 0.6477, 0.6364, 0.6477, 0.6477, 0.6364, 0.6477, 0.6364, 0.6477, 0.6477, 0.6477, 0.6477, 0.6591, 0.6364, 0.6591, 0.6364, 0.6591, 0.6477, 0.6591, 0.6477, 0.6705, 0.6364, 0.6705, 0.6364, 0.6705, 0.6477, 0.6705, 0.6477, 0.6818, 0.6364, 0.6818, 0.6364, 0.6818, 0.6477, 0.6818, 0.6477, 0.6932, 0.6364, 0.6932, 0.6364, 0.6932, 0.6477, 0.6932, 0.6477, 0.7045, 0.6364, 0.7045, 0.6364, 0.7045, 0.6477, 0.7045, 0.6477, 0.7159, 0.6364, 0.7159, 0.6364, 0.7159, 0.6477, 0.7159, 0.6477, 0.7273, 0.6364, 0.7273, 0.6364, 0.7273, 0.6477, 0.7273, 0.6477, 0.7386, 0.6364, 0.7386, 0.6477, 0.625, 0.6591, 0.625, 0.6591, 0.6364, 0.6477, 0.6364, 0.6477, 0.6364, 0.6591, 0.6364, 0.6591, 0.6477, 0.6477, 0.6477, 0.6477, 0.6477, 0.6591, 0.6477, 0.6591, 0.6591, 0.6477, 0.6591, 0.6477, 0.6591, 0.6591, 0.6591, 0.6591, 0.6705, 0.6477, 0.6705, 0.6477, 0.6705, 0.6591, 0.6705, 0.6591, 0.6818, 0.6477, 0.6818, 0.6477, 0.6818, 0.6591, 0.6818, 0.6591, 0.6932, 0.6477, 0.6932, 0.6477, 0.6932, 0.6591, 0.6932, 0.6591, 0.7045, 0.6477, 0.7045, 0.6477, 0.7045, 0.6591, 0.7045, 0.6591, 0.7159, 0.6477, 0.7159, 0.6477, 0.7159, 0.6591, 0.7159, 0.6591, 0.7273, 0.6477, 0.7273, 0.6477, 0.7273, 0.6591, 0.7273, 0.6591, 0.7386, 0.6477, 0.7386, 0.6591, 0.625, 0.6705, 0.625, 0.6705, 0.6364, 0.6591, 0.6364, 0.6591, 0.6364, 0.6705, 0.6364, 0.6705, 0.6477, 0.6591, 0.6477, 0.6591, 0.6477, 0.6705, 0.6477, 0.6705, 0.6591, 0.6591, 0.6591, 0.6591, 0.6591, 0.6705, 0.6591, 0.6705, 0.6705, 0.6591, 0.6705, 0.6591, 0.6705, 0.6705, 0.6705, 0.6705, 0.6818, 0.6591, 0.6818, 0.6591, 0.6818, 0.6705, 0.6818, 0.6705, 0.6932, 0.6591, 0.6932, 0.6591, 0.6932, 0.6705, 0.6932, 0.6705, 0.7045, 0.6591, 0.7045, 0.6591, 0.7045, 0.6705, 0.7045, 0.6705, 0.7159, 0.6591, 0.7159, 0.6591, 0.7159, 0.6705, 0.7159, 0.6705, 0.7273, 0.6591, 0.7273, 0.6591, 0.7273, 0.6705, 0.7273, 0.6705, 0.7386, 0.6591, 0.7386, 0.6705, 0.625, 0.6818, 0.625, 0.6818, 0.6364, 0.6705, 0.6364, 0.6705, 0.6364, 0.6818, 0.6364, 0.6818, 0.6477, 0.6705, 0.6477, 0.6705, 0.6477, 0.6818, 0.6477, 0.6818, 0.6591, 0.6705, 0.6591, 0.6705, 0.6591, 0.6818, 0.6591, 0.6818, 0.6705, 0.6705, 0.6705, 0.6705, 0.6705, 0.6818, 0.6705, 0.6818, 0.6818, 0.6705, 0.6818, 0.6705, 0.6818, 0.6818, 0.6818, 0.6818, 0.6932, 0.6705, 0.6932, 0.6705, 0.6932, 0.6818, 0.6932, 0.6818, 0.7045, 0.6705, 0.7045, 0.6705, 0.7045, 0.6818, 0.7045, 0.6818, 0.7159, 0.6705, 0.7159, 0.6705, 0.7159, 0.6818, 0.7159, 0.6818, 0.7273, 0.6705, 0.7273, 0.6705, 0.7273, 0.6818, 0.7273, 0.6818, 0.7386, 0.6705, 0.7386, 0.6818, 0.625, 0.6932, 0.625, 0.6932, 0.6364, 0.6818, 0.6364, 0.6818, 0.6364, 0.6932, 0.6364, 0.6932, 0.6477, 0.6818, 0.6477, 0.6818, 0.6477, 0.6932, 0.6477, 0.6932, 0.6591, 0.6818, 0.6591, 0.6818, 0.6591, 0.6932, 0.6591, 0.6932, 0.6705, 0.6818, 0.6705, 0.6818, 0.6705, 0.6932, 0.6705, 0.6932, 0.6818, 0.6818, 0.6818, 0.6818, 0.6818, 0.6932, 0.6818, 0.6932, 0.6932, 0.6818, 0.6932, 0.6818, 0.6932, 0.6932, 0.6932, 0.6932, 0.7045, 0.6818, 0.7045, 0.6818, 0.7045, 0.6932, 0.7045, 0.6932, 0.7159, 0.6818, 0.7159, 0.6818, 0.7159, 0.6932, 0.7159, 0.6932, 0.7273, 0.6818, 0.7273, 0.6818, 0.7273, 0.6932, 0.7273, 0.6932, 0.7386, 0.6818, 0.7386, 0.6932, 0.625, 0.7045, 0.625, 0.7045, 0.6364, 0.6932, 0.6364, 0.6932, 0.6364, 0.7045, 0.6364, 0.7045, 0.6477, 0.6932, 0.6477, 0.6932, 0.6477, 0.7045, 0.6477, 0.7045, 0.6591, 0.6932, 0.6591, 0.6932, 0.6591, 0.7045, 0.6591, 0.7045, 0.6705, 0.6932, 0.6705, 0.6932, 0.6705, 0.7045, 0.6705, 0.7045, 0.6818, 0.6932, 0.6818, 0.6932, 0.6818, 0.7045, 0.6818, 0.7045, 0.6932, 0.6932, 0.6932, 0.6932, 0.6932, 0.7045, 0.6932, 0.7045, 0.7045, 0.6932, 0.7045, 0.6932, 0.7045, 0.7045, 0.7045, 0.7045, 0.7159, 0.6932, 0.7159, 0.6932, 0.7159, 0.7045, 0.7159, 0.7045, 0.7273, 0.6932, 0.7273, 0.6932, 0.7273, 0.7045, 0.7273, 0.7045, 0.7386, 0.6932, 0.7386, 0.7045, 0.625, 0.7159, 0.625, 0.7159, 0.6364, 0.7045, 0.6364, 0.7045, 0.6364, 0.7159, 0.6364, 0.7159, 0.6477, 0.7045, 0.6477, 0.7045, 0.6477, 0.7159, 0.6477, 0.7159, 0.6591, 0.7045, 0.6591, 0.7045, 0.6591, 0.7159, 0.6591, 0.7159, 0.6705, 0.7045, 0.6705, 0.7045, 0.6705, 0.7159, 0.6705, 0.7159, 0.6818, 0.7045, 0.6818, 0.7045, 0.6818, 0.7159, 0.6818, 0.7159, 0.6932, 0.7045, 0.6932, 0.7045, 0.6932, 0.7159, 0.6932, 0.7159, 0.7045, 0.7045, 0.7045, 0.7045, 0.7045, 0.7159, 0.7045, 0.7159, 0.7159, 0.7045, 0.7159, 0.7045, 0.7159, 0.7159, 0.7159, 0.7159, 0.7273, 0.7045, 0.7273, 0.7045, 0.7273, 0.7159, 0.7273, 0.7159, 0.7386, 0.7045, 0.7386, 0.7159, 0.625, 0.7273, 0.625, 0.7273, 0.6364, 0.7159, 0.6364, 0.7159, 0.6364, 0.7273, 0.6364, 0.7273, 0.6477, 0.7159, 0.6477, 0.7159, 0.6477, 0.7273, 0.6477, 0.7273, 0.6591, 0.7159, 0.6591, 0.7159, 0.6591, 0.7273, 0.6591, 0.7273, 0.6705, 0.7159, 0.6705, 0.7159, 0.6705, 0.7273, 0.6705, 0.7273, 0.6818, 0.7159, 0.6818, 0.7159, 0.6818, 0.7273, 0.6818, 0.7273, 0.6932, 0.7159, 0.6932, 0.7159, 0.6932, 0.7273, 0.6932, 0.7273, 0.7045, 0.7159, 0.7045, 0.7159, 0.7045, 0.7273, 0.7045, 0.7273, 0.7159, 0.7159, 0.7159, 0.7159, 0.7159, 0.7273, 0.7159, 0.7273, 0.7273, 0.7159, 0.7273, 0.7159, 0.7273, 0.7273, 0.7273, 0.7273, 0.7386, 0.7159, 0.7386, 0.7273, 0.625, 0.7386, 0.625, 0.7386, 0.6364, 0.7273, 0.6364, 0.7273, 0.6364, 0.7386, 0.6364, 0.7386, 0.6477, 0.7273, 0.6477, 0.7273, 0.6477, 0.7386, 0.6477, 0.7386, 0.6591, 0.7273, 0.6591, 0.7273, 0.6591, 0.7386, 0.6591, 0.7386, 0.6705, 0.7273, 0.6705, 0.7273, 0.6705, 0.7386, 0.6705, 0.7386, 0.6818, 0.7273, 0.6818, 0.7273, 0.6818, 0.7386, 0.6818, 0.7386, 0.6932, 0.7273, 0.6932, 0.7273, 0.6932, 0.7386, 0.6932, 0.7386, 0.7045, 0.7273, 0.7045, 0.7273, 0.7045, 0.7386, 0.7045, 0.7386, 0.7159, 0.7273, 0.7159, 0.7273, 0.7159, 0.7386, 0.7159, 0.7386, 0.7273, 0.7273, 0.7273, 0.7273, 0.7273, 0.7386, 0.7273, 0.7386, 0.7386, 0.7273, 0.7386, 0.7386, 0.625, 0.75, 0.625, 0.75, 0.6364, 0.7386, 0.6364, 0.7386, 0.6364, 0.75, 0.6364, 0.75, 0.6477, 0.7386, 0.6477, 0.7386, 0.6477, 0.75, 0.6477, 0.75, 0.6591, 0.7386, 0.6591, 0.7386, 0.6591, 0.75, 0.6591, 0.75, 0.6705, 0.7386, 0.6705, 0.7386, 0.6705, 0.75, 0.6705, 0.75, 0.6818, 0.7386, 0.6818, 0.7386, 0.6818, 0.75, 0.6818, 0.75, 0.6932, 0.7386, 0.6932, 0.7386, 0.6932, 0.75, 0.6932, 0.75, 0.7045, 0.7386, 0.7045, 0.7386, 0.7045, 0.75, 0.7045, 0.75, 0.7159, 0.7386, 0.7159, 0.7386, 0.7159, 0.75, 0.7159, 0.75, 0.7273, 0.7386, 0.7273, 0.7386, 0.7273, 0.75, 0.7273, 0.75, 0.7386, 0.7386, 0.7386, 0.75, 0.7386, 0.7614, 0.7386, 0.7614, 0.75, 0.75, 0.75, 0.7614, 0.7386, 0.7727, 0.7386, 0.7727, 0.75, 0.7614, 0.75, 0.7727, 0.7386, 0.7841, 0.7386, 0.7841, 0.75, 0.7727, 0.75, 0.7841, 0.7386, 0.7955, 0.7386, 0.7955, 0.75, 0.7841, 0.75, 0.7955, 0.7386, 0.8068, 0.7386, 0.8068, 0.75, 0.7955, 0.75, 0.8068, 0.7386, 0.8182, 0.7386, 0.8182, 0.75, 0.8068, 0.75, 0.8182, 0.7386, 0.8295, 0.7386, 0.8295, 0.75, 0.8182, 0.75, 0.8295, 0.7386, 0.8409, 0.7386, 0.8409, 0.75, 0.8295, 0.75, 0.8409, 0.7386, 0.8523, 0.7386, 0.8523, 0.75, 0.8409, 0.75, 0.8523, 0.7386, 0.8636, 0.7386, 0.8636, 0.75, 0.8523, 0.75, 0.75, 0.625, 0.7614, 0.625, 0.7614, 0.6364, 0.75, 0.6364, 0.75, 0.6364, 0.7614, 0.6364, 0.7614, 0.6477, 0.75, 0.6477, 0.75, 0.6477, 0.7614, 0.6477, 0.7614, 0.6591, 0.75, 0.6591, 0.75, 0.6591, 0.7614, 0.6591, 0.7614, 0.6705, 0.75, 0.6705, 0.75, 0.6705, 0.7614, 0.6705, 0.7614, 0.6818, 0.75, 0.6818, 0.75, 0.6818, 0.7614, 0.6818, 0.7614, 0.6932, 0.75, 0.6932, 0.75, 0.6932, 0.7614, 0.6932, 0.7614, 0.7045, 0.75, 0.7045, 0.75, 0.7045, 0.7614, 0.7045, 0.7614, 0.7159, 0.75, 0.7159, 0.75, 0.7159, 0.7614, 0.7159, 0.7614, 0.7273, 0.75, 0.7273, 0.75, 0.7273, 0.7614, 0.7273, 0.7614, 0.7386, 0.75, 0.7386, 0.7614, 0.625, 0.7727, 0.625, 0.7727, 0.6364, 0.7614, 0.6364, 0.7614, 0.6364, 0.7727, 0.6364, 0.7727, 0.6477, 0.7614, 0.6477, 0.7614, 0.6477, 0.7727, 0.6477, 0.7727, 0.6591, 0.7614, 0.6591, 0.7614, 0.6591, 0.7727, 0.6591, 0.7727, 0.6705, 0.7614, 0.6705, 0.7614, 0.6705, 0.7727, 0.6705, 0.7727, 0.6818, 0.7614, 0.6818, 0.7614, 0.6818, 0.7727, 0.6818, 0.7727, 0.6932, 0.7614, 0.6932, 0.7614, 0.6932, 0.7727, 0.6932, 0.7727, 0.7045, 0.7614, 0.7045, 0.7614, 0.7045, 0.7727, 0.7045, 0.7727, 0.7159, 0.7614, 0.7159, 0.7614, 0.7159, 0.7727, 0.7159, 0.7727, 0.7273, 0.7614, 0.7273, 0.7614, 0.7273, 0.7727, 0.7273, 0.7727, 0.7386, 0.7614, 0.7386, 0.7727, 0.625, 0.7841, 0.625, 0.7841, 0.6364, 0.7727, 0.6364, 0.7727, 0.6364, 0.7841, 0.6364, 0.7841, 0.6477, 0.7727, 0.6477, 0.7727, 0.6477, 0.7841, 0.6477, 0.7841, 0.6591, 0.7727, 0.6591, 0.7727, 0.6591, 0.7841, 0.6591, 0.7841, 0.6705, 0.7727, 0.6705, 0.7727, 0.6705, 0.7841, 0.6705, 0.7841, 0.6818, 0.7727, 0.6818, 0.7727, 0.6818, 0.7841, 0.6818, 0.7841, 0.6932, 0.7727, 0.6932, 0.7727, 0.6932, 0.7841, 0.6932, 0.7841, 0.7045, 0.7727, 0.7045, 0.7727, 0.7045, 0.7841, 0.7045, 0.7841, 0.7159, 0.7727, 0.7159, 0.7727, 0.7159, 0.7841, 0.7159, 0.7841, 0.7273, 0.7727, 0.7273, 0.7727, 0.7273, 0.7841, 0.7273, 0.7841, 0.7386, 0.7727, 0.7386, 0.7841, 0.625, 0.7955, 0.625, 0.7955, 0.6364, 0.7841, 0.6364, 0.7841, 0.6364, 0.7955, 0.6364, 0.7955, 0.6477, 0.7841, 0.6477, 0.7841, 0.6477, 0.7955, 0.6477, 0.7955, 0.6591, 0.7841, 0.6591, 0.7841, 0.6591, 0.7955, 0.6591, 0.7955, 0.6705, 0.7841, 0.6705, 0.7841, 0.6705, 0.7955, 0.6705, 0.7955, 0.6818, 0.7841, 0.6818, 0.7841, 0.6818, 0.7955, 0.6818, 0.7955, 0.6932, 0.7841, 0.6932, 0.7841, 0.6932, 0.7955, 0.6932, 0.7955, 0.7045, 0.7841, 0.7045, 0.7841, 0.7045, 0.7955, 0.7045, 0.7955, 0.7159, 0.7841, 0.7159, 0.7841, 0.7159, 0.7955, 0.7159, 0.7955, 0.7273, 0.7841, 0.7273, 0.7841, 0.7273, 0.7955, 0.7273, 0.7955, 0.7386, 0.7841, 0.7386, 0.7955, 0.625, 0.8068, 0.625, 0.8068, 0.6364, 0.7955, 0.6364, 0.7955, 0.6364, 0.8068, 0.6364, 0.8068, 0.6477, 0.7955, 0.6477, 0.7955, 0.6477, 0.8068, 0.6477, 0.8068, 0.6591, 0.7955, 0.6591, 0.7955, 0.6591, 0.8068, 0.6591, 0.8068, 0.6705, 0.7955, 0.6705, 0.7955, 0.6705, 0.8068, 0.6705, 0.8068, 0.6818, 0.7955, 0.6818, 0.7955, 0.6818, 0.8068, 0.6818, 0.8068, 0.6932, 0.7955, 0.6932, 0.7955, 0.6932, 0.8068, 0.6932, 0.8068, 0.7045, 0.7955, 0.7045, 0.7955, 0.7045, 0.8068, 0.7045, 0.8068, 0.7159, 0.7955, 0.7159, 0.7955, 0.7159, 0.8068, 0.7159, 0.8068, 0.7273, 0.7955, 0.7273, 0.7955, 0.7273, 0.8068, 0.7273, 0.8068, 0.7386, 0.7955, 0.7386, 0.8068, 0.625, 0.8182, 0.625, 0.8182, 0.6364, 0.8068, 0.6364, 0.8068, 0.6364, 0.8182, 0.6364, 0.8182, 0.6477, 0.8068, 0.6477, 0.8068, 0.6477, 0.8182, 0.6477, 0.8182, 0.6591, 0.8068, 0.6591, 0.8068, 0.6591, 0.8182, 0.6591, 0.8182, 0.6705, 0.8068, 0.6705, 0.8068, 0.6705, 0.8182, 0.6705, 0.8182, 0.6818, 0.8068, 0.6818, 0.8068, 0.6818, 0.8182, 0.6818, 0.8182, 0.6932, 0.8068, 0.6932, 0.8068, 0.6932, 0.8182, 0.6932, 0.8182, 0.7045, 0.8068, 0.7045, 0.8068, 0.7045, 0.8182, 0.7045, 0.8182, 0.7159, 0.8068, 0.7159, 0.8068, 0.7159, 0.8182, 0.7159, 0.8182, 0.7273, 0.8068, 0.7273, 0.8068, 0.7273, 0.8182, 0.7273, 0.8182, 0.7386, 0.8068, 0.7386, 0.8182, 0.625, 0.8295, 0.625, 0.8295, 0.6364, 0.8182, 0.6364, 0.8182, 0.6364, 0.8295, 0.6364, 0.8295, 0.6477, 0.8182, 0.6477, 0.8182, 0.6477, 0.8295, 0.6477, 0.8295, 0.6591, 0.8182, 0.6591, 0.8182, 0.6591, 0.8295, 0.6591, 0.8295, 0.6705, 0.8182, 0.6705, 0.8182, 0.6705, 0.8295, 0.6705, 0.8295, 0.6818, 0.8182, 0.6818, 0.8182, 0.6818, 0.8295, 0.6818, 0.8295, 0.6932, 0.8182, 0.6932, 0.8182, 0.6932, 0.8295, 0.6932, 0.8295, 0.7045, 0.8182, 0.7045, 0.8182, 0.7045, 0.8295, 0.7045, 0.8295, 0.7159, 0.8182, 0.7159, 0.8182, 0.7159, 0.8295, 0.7159, 0.8295, 0.7273, 0.8182, 0.7273, 0.8182, 0.7273, 0.8295, 0.7273, 0.8295, 0.7386, 0.8182, 0.7386, 0.8295, 0.625, 0.8409, 0.625, 0.8409, 0.6364, 0.8295, 0.6364, 0.8295, 0.6364, 0.8409, 0.6364, 0.8409, 0.6477, 0.8295, 0.6477, 0.8295, 0.6477, 0.8409, 0.6477, 0.8409, 0.6591, 0.8295, 0.6591, 0.8295, 0.6591, 0.8409, 0.6591, 0.8409, 0.6705, 0.8295, 0.6705, 0.8295, 0.6705, 0.8409, 0.6705, 0.8409, 0.6818, 0.8295, 0.6818, 0.8295, 0.6818, 0.8409, 0.6818, 0.8409, 0.6932, 0.8295, 0.6932, 0.8295, 0.6932, 0.8409, 0.6932, 0.8409, 0.7045, 0.8295, 0.7045, 0.8295, 0.7045, 0.8409, 0.7045, 0.8409, 0.7159, 0.8295, 0.7159, 0.8295, 0.7159, 0.8409, 0.7159, 0.8409, 0.7273, 0.8295, 0.7273, 0.8295, 0.7273, 0.8409, 0.7273, 0.8409, 0.7386, 0.8295, 0.7386, 0.8409, 0.625, 0.8523, 0.625, 0.8523, 0.6364, 0.8409, 0.6364, 0.8409, 0.6364, 0.8523, 0.6364, 0.8523, 0.6477, 0.8409, 0.6477, 0.8409, 0.6477, 0.8523, 0.6477, 0.8523, 0.6591, 0.8409, 0.6591, 0.8409, 0.6591, 0.8523, 0.6591, 0.8523, 0.6705, 0.8409, 0.6705, 0.8409, 0.6705, 0.8523, 0.6705, 0.8523, 0.6818, 0.8409, 0.6818, 0.8409, 0.6818, 0.8523, 0.6818, 0.8523, 0.6932, 0.8409, 0.6932, 0.8409, 0.6932, 0.8523, 0.6932, 0.8523, 0.7045, 0.8409, 0.7045, 0.8409, 0.7045, 0.8523, 0.7045, 0.8523, 0.7159, 0.8409, 0.7159, 0.8409, 0.7159, 0.8523, 0.7159, 0.8523, 0.7273, 0.8409, 0.7273, 0.8409, 0.7273, 0.8523, 0.7273, 0.8523, 0.7386, 0.8409, 0.7386, 0.8523, 0.625, 0.8636, 0.625, 0.8636, 0.6364, 0.8523, 0.6364, 0.8523, 0.6364, 0.8636, 0.6364, 0.8636, 0.6477, 0.8523, 0.6477, 0.8523, 0.6477, 0.8636, 0.6477, 0.8636, 0.6591, 0.8523, 0.6591, 0.8523, 0.6591, 0.8636, 0.6591, 0.8636, 0.6705, 0.8523, 0.6705, 0.8523, 0.6705, 0.8636, 0.6705, 0.8636, 0.6818, 0.8523, 0.6818, 0.8523, 0.6818, 0.8636, 0.6818, 0.8636, 0.6932, 0.8523, 0.6932, 0.8523, 0.6932, 0.8636, 0.6932, 0.8636, 0.7045, 0.8523, 0.7045, 0.8523, 0.7045, 0.8636, 0.7045, 0.8636, 0.7159, 0.8523, 0.7159, 0.8523, 0.7159, 0.8636, 0.7159, 0.8636, 0.7273, 0.8523, 0.7273, 0.8523, 0.7273, 0.8636, 0.7273, 0.8636, 0.7386, 0.8523, 0.7386, 0.8636, 0.625, 0.875, 0.625, 0.875, 0.6364, 0.8636, 0.6364, 0.8636, 0.6364, 0.875, 0.6364, 0.875, 0.6477, 0.8636, 0.6477, 0.8636, 0.6477, 0.875, 0.6477, 0.875, 0.6591, 0.8636, 0.6591, 0.8636, 0.6591, 0.875, 0.6591, 0.875, 0.6705, 0.8636, 0.6705, 0.8636, 0.6705, 0.875, 0.6705, 0.875, 0.6818, 0.8636, 0.6818, 0.8636, 0.6818, 0.875, 0.6818, 0.875, 0.6932, 0.8636, 0.6932, 0.8636, 0.6932, 0.875, 0.6932, 0.875, 0.7045, 0.8636, 0.7045, 0.8636, 0.7045, 0.875, 0.7045, 0.875, 0.7159, 0.8636, 0.7159, 0.8636, 0.7159, 0.875, 0.7159, 0.875, 0.7273, 0.8636, 0.7273, 0.8636, 0.7273, 0.875, 0.7273, 0.875, 0.7386, 0.8636, 0.7386])
me_cube_002.materials.append(mat_ches)
me_cube_002.use_mirror_vertex_groups = False
me_cube_002.update()
me_cube_003 = bpy.data.meshes.new('Cube.003')
me_cube_003.from_pydata([(0.9116, 0.9164, 0.8352), (0.7937, 0.6709, -0.1695), (0.9318, -0.8585, 0.9125), (0.7937, -0.6709, -0.1695), (-0.952, 0.8688, 0.6627), (-0.7937, 0.6709, -0.09152), (-0.8527, -0.875, 0.6701), (-0.7937, -0.6709, -0.09152), (0.935, 0.9525, 0.7451), (-0.8582, -0.885, 0.6244), (0.9754, -0.8953, 0.8274), (-0.9513, 0.8668, 0.6113), (0.9998, 1.0, 0.153), (0.9997, -1.0, 0.1759), (-0.9886, 0.9698, 0.2724), (-0.9893, -1.0, 0.1478)], [], [(0, 4, 6, 2), (10, 2, 6, 9), (9, 6, 4, 11), (5, 1, 3, 7), (8, 0, 2, 10), (11, 4, 0, 8), (14, 11, 8, 12), (12, 8, 10, 13), (15, 9, 11, 14), (13, 10, 9, 15), (3, 13, 15, 7), (7, 15, 14, 5), (1, 12, 13, 3), (5, 14, 12, 1)])
me_cube_003.polygons.foreach_set('use_smooth', [True] * 14)
_uv = me_cube_003.uv_layers.new(name='UVMap')
_uv.uv.foreach_set('vector', [0.625, 0.5, 0.875, 0.5, 0.875, 0.75, 0.625, 0.75, 0.6001, 0.75, 0.625, 0.75, 0.625, 1.0, 0.6001, 1.0, 0.6001, 0.0, 0.625, 0.0, 0.625, 0.25, 0.6001, 0.25, 0.125, 0.5, 0.375, 0.5, 0.375, 0.75, 0.125, 0.75, 0.6001, 0.5, 0.625, 0.5, 0.625, 0.75, 0.6001, 0.75, 0.6001, 0.25, 0.625, 0.25, 0.625, 0.5, 0.6001, 0.5, 0.4991, 0.25, 0.6001, 0.25, 0.6001, 0.5, 0.4991, 0.5, 0.4991, 0.5, 0.6001, 0.5, 0.6001, 0.75, 0.4991, 0.75, 0.4991, 0.0, 0.6001, 0.0, 0.6001, 0.25, 0.4991, 0.25, 0.4991, 0.75, 0.6001, 0.75, 0.6001, 1.0, 0.4991, 1.0, 0.375, 0.75, 0.4991, 0.75, 0.4991, 1.0, 0.375, 1.0, 0.375, 0.0, 0.4991, 0.0, 0.4991, 0.25, 0.375, 0.25, 0.375, 0.5, 0.4991, 0.5, 0.4991, 0.75, 0.375, 0.75, 0.375, 0.25, 0.4991, 0.25, 0.4991, 0.5, 0.375, 0.5])
me_cube_003.materials.append(mat_material_003)
me_cube_003.materials.append(None)
me_cube_003.use_mirror_vertex_groups = False
me_cube_003.update()

# ---- objects
ob_cube = bpy.data.objects.new('Cube', me_cube)
ob_light = bpy.data.objects.new('Light', light_light)
ob_camera = bpy.data.objects.new('Camera', cam_camera)
ob_cube_001 = bpy.data.objects.new('Cube.001', me_cube_001)
ob_cube_002 = bpy.data.objects.new('Cube.002', me_cube_002)
ob_cube_003 = bpy.data.objects.new('Cube.003', me_cube_003)

# ---- transforms, parenting, visibility, modifiers, constraints
ob_cube.location = (-0.03886, -0.05607, 0.07925)
ob_cube.scale = (4.923, 4.548, 1.455)
ob_cube.lock_rotations_4d = False
ob_cube.empty_display_type = 'ARROWS'
ob_cube.lineart.crease_threshold = 0.0
_m = ob_cube.modifiers.new('Subdivision', 'SUBSURF')
_m.levels = 4
ob_light.location = (4.076, 1.005, 5.904)
ob_light.rotation_euler = (0.6503, 0.05522, 1.866)
ob_light.lock_rotations_4d = False
ob_light.empty_display_type = 'ARROWS'
ob_light.color = (0.0, 0.0, 0.0, 0.0)
ob_light.lineart.crease_threshold = 0.0
ob_camera.location = (9.351, -9.288, 6.396)
ob_camera.rotation_euler = (1.109, 0.0, 0.8149)
ob_camera.lock_rotations_4d = False
ob_camera.empty_display_type = 'ARROWS'
ob_camera.color = (0.0, 0.0, 0.0, 0.0)
ob_camera.display_type = 'WIRE'
ob_camera.lineart.crease_threshold = 0.0
ob_cube_001.location = (0.00859, -0.02149, 0.6694)
ob_cube_001.scale = (4.923, 6.154, 0.2891)
ob_cube_001.lock_rotations_4d = False
ob_cube_001.empty_display_type = 'ARROWS'
ob_cube_001.lineart.crease_threshold = 0.0
_m = ob_cube_001.modifiers.new('Subdivision', 'SUBSURF')
_m.levels = 4
ob_cube_002.location = (0.001772, 0.05667, 0.9062)
ob_cube_002.rotation_euler = (-0.0001253, 0.0002907, -0.009995)
ob_cube_002.scale = (4.923, 4.548, 0.04918)
ob_cube_002.lock_rotations_4d = False
ob_cube_002.empty_display_type = 'ARROWS'
ob_cube_002.lineart.crease_threshold = 0.0
_m = ob_cube_002.modifiers.new('Subdivision', 'SUBSURF')
_m.levels = 0
ob_cube_003.location = (-0.04713, -0.0461, 2.126)
ob_cube_003.rotation_euler = (-0.0, 3.151, -0.0)
ob_cube_003.scale = (4.923, 4.548, 1.455)
ob_cube_003.lock_rotations_4d = False
ob_cube_003.empty_display_type = 'ARROWS'
ob_cube_003.lineart.crease_threshold = 0.0
_m = ob_cube_003.modifiers.new('Subdivision', 'SUBSURF')
_m.levels = 4

# ---- collection membership
col_collection.objects.link(ob_cube)
col_collection.objects.link(ob_light)
col_collection.objects.link(ob_camera)
col_collection.objects.link(ob_cube_001)
col_collection.objects.link(ob_cube_002)
col_collection.objects.link(ob_cube_003)

# ---- scene / render settings (as saved in the file)
scene.camera = ob_camera
scene.frame_start = 1; scene.frame_end = 250; scene.frame_set(1)
scene.render.engine = 'BLENDER_EEVEE_NEXT'
scene.cycles.sampling_pattern = 'TABULATED_SOBOL'
scene.view_settings.view_transform = 'Filmic'
bpy.context.view_layer.update()
